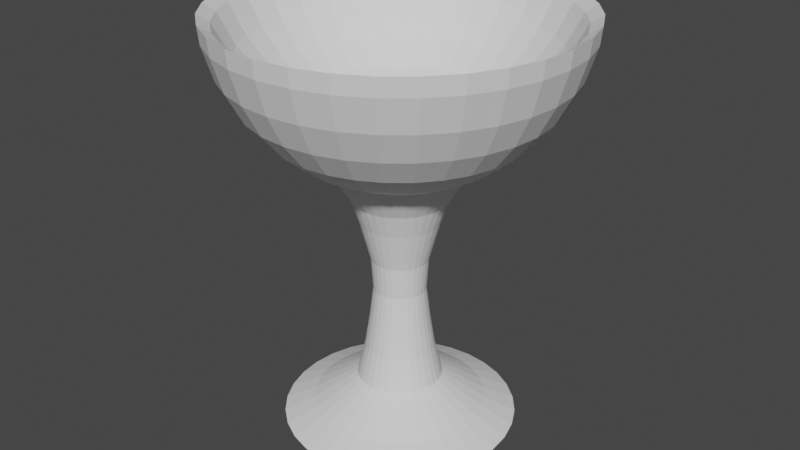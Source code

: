 # Source: brazier.blend  (saved by Blender 3.4.6; exported with 4.5.12 LTS)
import bpy
from mathutils import Matrix  # noqa: F401  (used for matrix-valued properties, if any)

bpy.ops.wm.read_factory_settings(use_empty=True)
scene = bpy.context.scene
scene.name = 'Scene'

# ---- collections
col_collection = bpy.data.collections.new('Collection'); scene.collection.children.link(col_collection)

# ---- world
world_world = bpy.data.worlds.new('World'); scene.world = world_world
world_world.use_nodes = True; world_world.node_tree.nodes.clear()
_N = world_world.node_tree.nodes; _L = world_world.node_tree.links
n0 = _N.new('ShaderNodeOutputWorld'); n0.name = 'World Output'; n0.location = (300, 300)
n1 = _N.new('ShaderNodeBackground'); n1.name = 'Background'; n1.location = (10, 300)
n1.inputs[0].default_value = (0.05088, 0.05088, 0.05088, 1.0)
_L.new(n1.outputs[0], n0.inputs[0])
n0.is_active_output = True
world_world.color = (0.05088, 0.05088, 0.05088)
world_world.use_sun_shadow = False
world_world.sun_shadow_jitter_overblur = 0.0

# ---- meshes
me_sphere = bpy.data.meshes.new('Sphere')
me_sphere.from_pydata([(0.0, 0.9808, -0.1951), (0.0, 0.8315, -0.3093), (0.0, 0.8315, -0.5556), (0.1913, 0.9619, -0.1951), (0.1802, 0.9061, -0.1364), (0.1802, 0.9061, -0.3827), (0.1622, 0.8155, -0.3093), (0.1622, 0.8155, -0.5556), (0.1379, 0.6935, -0.7071), (0.1379, 0.6935, -0.4609), (0.1084, 0.5449, -0.8315), (0.1084, 0.5449, -0.5852), (0.07466, 0.3753, -0.9239), (0.07466, 0.3753, -0.6776), (-0.1396, 0.1396, -2.026), (0.03806, 0.1913, -0.7345), (0.3753, 0.9061, -0.1951), (0.3536, 0.8536, -0.1364), (0.3536, 0.8536, -0.3827), (0.3182, 0.7682, -0.3093), (0.3182, 0.7682, -0.5556), (0.2706, 0.6533, -0.4609), (0.2706, 0.6533, -0.7071), (0.2126, 0.5133, -0.8315), (0.2126, 0.5133, -0.5852), (0.1464, 0.3536, -0.6776), (0.1464, 0.3536, -0.9239), (0.07466, 0.1802, -0.7345), (-0.08197, 0.1227, -1.659), (0.5449, 0.8155, -0.1951), (0.5133, 0.7682, -0.3827), (0.5133, 0.7682, -0.1364), (0.4619, 0.6913, -0.3093), (0.4619, 0.6913, -0.5556), (0.3928, 0.5879, -0.4609), (0.3928, 0.5879, -0.7071), (0.3087, 0.4619, -0.8315), (0.3087, 0.4619, -0.5852), (0.2126, 0.3182, -0.6776), (0.2126, 0.3182, -0.9239), (0.1084, 0.1622, -0.7345), (-0.1043, 0.1043, -1.659), (0.6935, 0.6935, -0.1951), (0.6533, 0.6533, -0.1364), (0.6533, 0.6533, -0.3827), (0.5879, 0.5879, -0.5556), (0.5879, 0.5879, -0.3093), (0.5, 0.5, -0.7071), (0.5, 0.5, -0.4609), (0.3928, 0.3928, -0.5852), (0.3928, 0.3928, -0.8315), (0.2706, 0.2706, -0.9239), (0.2706, 0.2706, -0.6776), (0.1379, 0.1379, -0.7345), (0.1227, 0.08197, -1.659), (0.8155, 0.5449, -0.1951), (0.7682, 0.5133, -0.1364), (0.7682, 0.5133, -0.3827), (0.6913, 0.4619, -0.3093), (0.6913, 0.4619, -0.5556), (0.5879, 0.3928, -0.7071), (0.5879, 0.3928, -0.4609), (0.4619, 0.3087, -0.8315), (0.4619, 0.3087, -0.5852), (0.3182, 0.2126, -0.9239), (0.3182, 0.2126, -0.6776), (0.1043, 0.1043, -1.659), (0.1622, 0.1084, -0.7345), (0.9061, 0.3753, -0.1951), (0.8536, 0.3536, -0.3827), (0.8536, 0.3536, -0.1364), (0.7682, 0.3182, -0.3093), (0.7682, 0.3182, -0.5556), (0.6533, 0.2706, -0.7071), (0.6533, 0.2706, -0.4609), (0.5133, 0.2126, -0.5852), (0.5133, 0.2126, -0.8315), (0.3536, 0.1464, -0.9239), (0.3536, 0.1464, -0.6776), (0.1802, 0.07466, -0.7345), (-0.1475, 2.209e-08, -1.659), (0.9619, 0.1913, -0.1951), (0.9061, 0.1802, -0.3827), (0.9061, 0.1802, -0.1364), (0.8155, 0.1622, -0.3093), (0.8155, 0.1622, -0.5556), (0.6935, 0.1379, -0.4609), (0.6935, 0.1379, -0.7071), (0.5449, 0.1084, -0.8315), (0.5449, 0.1084, -0.5852), (0.3753, 0.07466, -0.6776), (0.3753, 0.07466, -0.9239), (-0.1447, -0.02878, -1.659), (0.1913, 0.03806, -0.7345), (0.9808, -8.941e-08, -0.1951), (0.9239, 4.47e-08, -0.3827), (0.9239, 4.47e-08, -0.1364), (0.8315, -8.941e-08, -0.5556), (0.8315, -8.941e-08, -0.3093), (0.7071, 1.49e-08, -0.7071), (0.7071, 1.49e-08, -0.4609), (0.5556, -5.215e-08, -0.5852), (0.5556, -5.215e-08, -0.8315), (0.3827, -2.235e-08, -0.9239), (0.3827, -2.235e-08, -0.6776), (0.1951, -1.118e-08, -0.7345), (0.08197, 0.1227, -1.659), (0.9619, -0.1913, -0.1951), (0.9061, -0.1802, -0.1364), (0.9061, -0.1802, -0.3827), (0.8155, -0.1622, -0.3093), (0.8155, -0.1622, -0.5556), (0.6935, -0.1379, -0.7071), (0.6935, -0.1379, -0.4609), (0.5449, -0.1084, -0.8315), (0.5449, -0.1084, -0.5852), (0.3753, -0.07466, -0.9239), (0.3753, -0.07466, -0.6776), (0.1913, -0.03806, -0.7345), (-0.1227, -0.08197, -1.659), (0.9061, -0.3753, -0.1951), (0.8536, -0.3536, -0.3827), (0.8536, -0.3536, -0.1364), (0.7682, -0.3182, -0.3093), (0.7682, -0.3182, -0.5556), (0.6533, -0.2706, -0.7071), (0.6533, -0.2706, -0.4609), (0.5133, -0.2126, -0.8315), (0.5133, -0.2126, -0.5852), (0.3536, -0.1464, -0.9239), (0.3536, -0.1464, -0.6776), (-0.1043, -0.1043, -1.659), (0.1802, -0.07466, -0.7345), (0.8155, -0.5449, -0.1951), (0.7682, -0.5133, -0.1364), (0.7682, -0.5133, -0.3827), (0.6913, -0.4619, -0.3093), (0.6913, -0.4619, -0.5556), (0.5879, -0.3928, -0.7071), (0.5879, -0.3928, -0.4609), (0.4619, -0.3087, -0.8315), (0.4619, -0.3087, -0.5852), (0.3182, -0.2126, -0.9239), (0.3182, -0.2126, -0.6776), (4.973e-08, 0.1475, -1.659), (0.1622, -0.1084, -0.7345), (0.6935, -0.6935, -0.1951), (0.6533, -0.6533, -0.3827), (0.6533, -0.6533, -0.1364), (0.5879, -0.5879, -0.5556), (0.5879, -0.5879, -0.3093), (0.5, -0.5, -0.7071), (0.5, -0.5, -0.4609), (0.3928, -0.3928, -0.5852), (0.3928, -0.3928, -0.8315), (0.2706, -0.2706, -0.6776), (0.2706, -0.2706, -0.9239), (-0.02878, 0.1447, -1.659), (0.1379, -0.1379, -0.7345), (0.5449, -0.8155, -0.1951), (0.5133, -0.7682, -0.1364), (0.5133, -0.7682, -0.3827), (0.4619, -0.6913, -0.5556), (0.4619, -0.6913, -0.3093), (0.3928, -0.5879, -0.7071), (0.3928, -0.5879, -0.4609), (0.3087, -0.4619, -0.8315), (0.3087, -0.4619, -0.5852), (0.2126, -0.3182, -0.9239), (0.2126, -0.3182, -0.6776), (0.1084, -0.1622, -0.7345), (-0.1447, 0.02878, -1.659), (0.3753, -0.9061, -0.1951), (0.3536, -0.8536, -0.1364), (0.3536, -0.8536, -0.3827), (0.3182, -0.7682, -0.5556), (0.3182, -0.7682, -0.3093), (0.2706, -0.6533, -0.4609), (0.2706, -0.6533, -0.7071), (0.2126, -0.5133, -0.8315), (0.2126, -0.5133, -0.5852), (0.1464, -0.3536, -0.9239), (0.1464, -0.3536, -0.6776), (0.07466, -0.1802, -0.7345), (0.1447, 0.02878, -1.659), (0.1913, -0.9619, -0.1951), (0.1802, -0.9061, -0.1364), (0.1802, -0.9061, -0.3827), (0.1622, -0.8155, -0.5556), (0.1622, -0.8155, -0.3093), (0.1379, -0.6935, -0.4609), (0.1379, -0.6935, -0.7071), (0.1084, -0.5449, -0.5852), (0.1084, -0.5449, -0.8315), (0.07466, -0.3753, -0.6776), (0.07466, -0.3753, -0.9239), (0.03806, -0.1913, -0.7345), (0.1363, 0.05646, -1.659), (-1.341e-07, -0.9808, -0.1951), (2.98e-08, -0.9239, -0.1364), (2.98e-08, -0.9239, -0.3827), (-1.043e-07, -0.8315, -0.5556), (-1.043e-07, -0.8315, -0.3093), (-1.49e-08, -0.7071, -0.7071), (-1.49e-08, -0.7071, -0.4609), (-9.686e-08, -0.5556, -0.8315), (-9.686e-08, -0.5556, -0.5852), (-5.215e-08, -0.3827, -0.9239), (-5.215e-08, -0.3827, -0.6776), (-0.1363, 0.05646, -1.659), (-7.451e-09, -0.1951, -0.7345), (-0.1913, -0.9619, -0.1951), (-0.1802, -0.9061, -0.3827), (-0.1802, -0.9061, -0.1364), (-0.1622, -0.8155, -0.5556), (-0.1622, -0.8155, -0.3093), (-0.1379, -0.6935, -0.7071), (-0.1379, -0.6935, -0.4609), (-0.1084, -0.5449, -0.8315), (-0.1084, -0.5449, -0.5852), (-0.07466, -0.3753, -0.9239), (-0.07466, -0.3753, -0.6776), (0.1363, -0.05646, -1.659), (-0.03806, -0.1913, -0.7345), (-0.3753, -0.9061, -0.1951), (-0.3536, -0.8536, -0.3827), (-0.3536, -0.8536, -0.1364), (-0.3182, -0.7682, -0.5556), (-0.3182, -0.7682, -0.3093), (-0.2706, -0.6533, -0.7071), (-0.2706, -0.6533, -0.4609), (-0.2126, -0.5133, -0.5852), (-0.2126, -0.5133, -0.8315), (-0.1464, -0.3536, -0.6776), (-0.1464, -0.3536, -0.9239), (0.1447, -0.02878, -1.659), (-0.07466, -0.1802, -0.7345), (-0.5449, -0.8155, -0.1951), (-0.5133, -0.7682, -0.3827), (-0.5133, -0.7682, -0.1364), (-0.4619, -0.6913, -0.5556), (-0.4619, -0.6913, -0.3093), (-0.3928, -0.5879, -0.7071), (-0.3928, -0.5879, -0.4609), (-0.3087, -0.4619, -0.8315), (-0.3087, -0.4619, -0.5852), (-0.2126, -0.3182, -0.9239), (-0.2126, -0.3182, -0.6776), (3.774e-09, -0.1475, -1.659), (-0.1084, -0.1622, -0.7345), (-0.6935, -0.6935, -0.1951), (-0.6533, -0.6533, -0.3827), (-0.6533, -0.6533, -0.1364), (-0.5879, -0.5879, -0.5556), (-0.5879, -0.5879, -0.3093), (-0.5, -0.5, -0.7071), (-0.5, -0.5, -0.4609), (-0.3928, -0.3928, -0.5852), (-0.3928, -0.3928, -0.8315), (-0.2706, -0.2706, -0.6776), (-0.2706, -0.2706, -0.9239), (-0.1379, -0.1379, -0.7345), (0.02878, -0.1447, -1.659), (0.0, 0.0, -0.7538), (-0.08197, -0.1227, -1.659), (-0.8155, -0.5449, -0.1951), (-0.7682, -0.5133, -0.3827), (-0.7682, -0.5133, -0.1364), (-0.6913, -0.4619, -0.5556), (-0.6913, -0.4619, -0.3093), (-0.5879, -0.3928, -0.4609), (-0.5879, -0.3928, -0.7071), (-0.4619, -0.3087, -0.8315), (-0.4619, -0.3087, -0.5852), (-0.3182, -0.2126, -0.9239), (-0.3182, -0.2126, -0.6776), (-0.05646, -0.1363, -1.659), (-0.1622, -0.1084, -0.7345), (-0.9061, -0.3753, -0.1951), (-0.8536, -0.3536, -0.3827), (-0.8536, -0.3536, -0.1364), (-0.7682, -0.3182, -0.5556), (-0.7682, -0.3182, -0.3093), (-0.6533, -0.2706, -0.7071), (-0.6533, -0.2706, -0.4609), (-0.5133, -0.2126, -0.5852), (-0.5133, -0.2126, -0.8315), (-0.3536, -0.1464, -0.6776), (-0.3536, -0.1464, -0.9239), (-0.1802, -0.07466, -0.7345), (0.05646, -0.1363, -1.659), (-0.9619, -0.1913, -0.1951), (-0.9061, -0.1802, -0.1364), (-0.9061, -0.1802, -0.3827), (-0.8155, -0.1622, -0.3093), (-0.8155, -0.1622, -0.5556), (-0.6935, -0.1379, -0.4609), (-0.6935, -0.1379, -0.7071), (-0.5449, -0.1084, -0.8315), (-0.5449, -0.1084, -0.5852), (-0.3753, -0.07466, -0.9239), (-0.3753, -0.07466, -0.6776), (-0.02878, -0.1447, -1.659), (-0.1913, -0.03806, -0.7345), (-0.9808, 2.682e-07, -0.1951), (-0.9239, 1.49e-08, -0.3827), (-0.9239, 1.49e-08, -0.1364), (-0.8315, 1.639e-07, -0.5556), (-0.8315, 1.639e-07, -0.3093), (-0.7071, 2.98e-08, -0.4609), (-0.7071, 2.98e-08, -0.7071), (-0.5556, 1.49e-07, -0.8315), (-0.5556, 1.49e-07, -0.5852), (-0.3827, 5.215e-08, -0.6776), (-0.3827, 5.215e-08, -0.9239), (-0.1951, 1.863e-08, -0.7345), (-0.1363, -0.05646, -1.659), (-0.9619, 0.1913, -0.1951), (-0.9061, 0.1802, -0.1364), (-0.9061, 0.1802, -0.3827), (-0.8155, 0.1622, -0.3093), (-0.8155, 0.1622, -0.5556), (-0.6935, 0.1379, -0.4609), (-0.6935, 0.1379, -0.7071), (-0.5449, 0.1084, -0.8315), (-0.5449, 0.1084, -0.5852), (-0.3753, 0.07466, -0.9239), (-0.3753, 0.07466, -0.6776), (0.1475, -6.636e-09, -1.659), (-0.1913, 0.03806, -0.7345), (-0.9061, 0.3753, -0.1951), (-0.8536, 0.3536, -0.1364), (-0.8536, 0.3536, -0.3827), (-0.7682, 0.3182, -0.5556), (-0.7682, 0.3182, -0.3093), (-0.6533, 0.2706, -0.7071), (-0.6533, 0.2706, -0.4609), (-0.5133, 0.2126, -0.8315), (-0.5133, 0.2126, -0.5852), (-0.3536, 0.1464, -0.9239), (-0.3536, 0.1464, -0.6776), (0.1043, -0.1043, -1.659), (-0.1802, 0.07466, -0.7345), (-0.8155, 0.5449, -0.1951), (-0.7682, 0.5133, -0.3827), (-0.7682, 0.5133, -0.1364), (-0.6913, 0.4619, -0.5556), (-0.6913, 0.4619, -0.3093), (-0.5879, 0.3928, -0.4609), (-0.5879, 0.3928, -0.7071), (-0.4619, 0.3087, -0.8315), (-0.4619, 0.3087, -0.5852), (-0.3182, 0.2126, -0.6776), (-0.3182, 0.2126, -0.9239), (0.1227, -0.08197, -1.659), (-0.1622, 0.1084, -0.7345), (-0.6935, 0.6935, -0.1951), (-0.6533, 0.6533, -0.3827), (-0.6533, 0.6533, -0.1364), (-0.5879, 0.5879, -0.5556), (-0.5879, 0.5879, -0.3093), (-0.5, 0.5, -0.7071), (-0.5, 0.5, -0.4609), (-0.3928, 0.3928, -0.8315), (-0.3928, 0.3928, -0.5852), (-0.2706, 0.2706, -0.6776), (-0.2706, 0.2706, -0.9239), (-0.1379, 0.1379, -0.7345), (0.05646, 0.1363, -1.659), (-0.5449, 0.8155, -0.1951), (-0.5133, 0.7682, -0.1364), (-0.5133, 0.7682, -0.3827), (-0.4619, 0.6913, -0.3093), (-0.4619, 0.6913, -0.5556), (-0.3928, 0.5879, -0.4609), (-0.3928, 0.5879, -0.7071), (-0.3087, 0.4619, -0.8315), (-0.3087, 0.4619, -0.5852), (-0.2126, 0.3182, -0.6776), (-0.2126, 0.3182, -0.9239), (-0.1084, 0.1622, -0.7345), (0.02878, 0.1447, -1.659), (-0.3753, 0.9061, -0.1951), (-0.3536, 0.8536, -0.1364), (-0.3536, 0.8536, -0.3827), (-0.3182, 0.7682, -0.5556), (-0.3182, 0.7682, -0.3093), (-0.2706, 0.6533, -0.7071), (-0.2706, 0.6533, -0.4609), (-0.2126, 0.5133, -0.8315), (-0.2126, 0.5133, -0.5852), (-0.1464, 0.3536, -0.6776), (-0.1464, 0.3536, -0.9239), (-0.05646, 0.1363, -1.659), (-0.07466, 0.1802, -0.7345), (-0.1913, 0.9619, -0.1951), (-0.1802, 0.9061, -0.3827), (-0.1802, 0.9061, -0.1364), (-0.1622, 0.8155, -0.3093), (-0.1622, 0.8155, -0.5556), (-0.1379, 0.6935, -0.4609), (-0.1379, 0.6935, -0.7071), (-0.1084, 0.5449, -0.5852), (-0.1084, 0.5449, -0.8315), (-0.07466, 0.3753, -0.9239), (-0.07466, 0.3753, -0.6776), (-0.1227, 0.08197, -1.659), (-0.03806, 0.1913, -0.7345), (5.96e-08, 0.9239, -0.1364), (5.96e-08, 0.9239, -0.3827), (8.941e-08, 0.7071, -0.4609), (8.941e-08, 0.7071, -0.7071), (2.161e-07, 0.5556, -0.8315), (2.161e-07, 0.5556, -0.5852), (6.706e-08, 0.3827, -0.6776), (6.706e-08, 0.3827, -0.9239), (1.49e-08, 0.1951, -0.7345), (0.08197, -0.1227, -1.659), (3.651e-08, 0.9906, -0.09572), (0.0, 0.9906, -0.09572), (0.1933, 0.9715, -0.09572), (0.1933, 0.9715, -0.09572), (0.3791, 0.9152, -0.09572), (0.3791, 0.9152, -0.09572), (0.5503, 0.8236, -0.09572), (0.5503, 0.8236, -0.09572), (0.7004, 0.7004, -0.09572), (0.7004, 0.7004, -0.09572), (0.8236, 0.5503, -0.09572), (0.8236, 0.5503, -0.09572), (0.9152, 0.3791, -0.09572), (0.9152, 0.3791, -0.09572), (0.9715, 0.1933, -0.09572), (0.9715, 0.1933, -0.09572), (0.9906, 2.322e-09, -0.09572), (0.9906, -1.274e-07, -0.09572), (0.9715, -0.1933, -0.09572), (0.9715, -0.1933, -0.09572), (0.9152, -0.3791, -0.09572), (0.9152, -0.3791, -0.09572), (0.8236, -0.5503, -0.09572), (0.8236, -0.5503, -0.09572), (0.7004, -0.7004, -0.09572), (0.7004, -0.7004, -0.09572), (0.5503, -0.8236, -0.09572), (0.5503, -0.8236, -0.09572), (0.3791, -0.9152, -0.09572), (0.3791, -0.9152, -0.09572), (0.1933, -0.9715, -0.09572), (0.1933, -0.9715, -0.09572), (-2.607e-08, -0.9906, -0.09572), (-2.328e-07, -0.9906, -0.09572), (-0.1933, -0.9715, -0.09572), (-0.1933, -0.9715, -0.09572), (-0.3791, -0.9152, -0.09572), (-0.3791, -0.9152, -0.09572), (-0.5503, -0.8236, -0.09572), (-0.5503, -0.8236, -0.09572), (-0.7004, -0.7004, -0.09572), (-0.7004, -0.7004, -0.09572), (-0.8236, -0.5503, -0.09572), (-0.8236, -0.5503, -0.09572), (-0.9152, -0.3791, -0.09572), (-0.9152, -0.3791, -0.09572), (-0.9715, -0.1933, -0.09572), (-0.9715, -0.1933, -0.09572), (-0.9906, 8.67e-08, -0.09572), (-0.9906, 3.593e-07, -0.09572), (-0.9715, 0.1933, -0.09572), (-0.9715, 0.1933, -0.09572), (-0.9152, 0.3791, -0.09572), (-0.9152, 0.3791, -0.09572), (-0.8236, 0.5503, -0.09572), (-0.8236, 0.5503, -0.09572), (-0.7004, 0.7004, -0.09572), (-0.7004, 0.7004, -0.09572), (-0.5503, 0.8236, -0.09572), (-0.5503, 0.8236, -0.09572), (-0.3791, 0.9152, -0.09572), (-0.3791, 0.9152, -0.09572), (-0.1933, 0.9715, -0.09572), (-0.1933, 0.9715, -0.09572), (0.0962, 0.4836, -2.371), (0.13, 0.6535, -2.451), (0.1887, 0.4556, -2.371), (0.255, 0.6156, -2.451), (0.274, 0.41, -2.371), (0.3702, 0.554, -2.451), (0.3487, 0.3487, -2.371), (0.4711, 0.4711, -2.451), (0.41, 0.274, -2.371), (0.554, 0.3702, -2.451), (0.4556, 0.1887, -2.371), (0.6156, 0.255, -2.451), (0.4836, 0.0962, -2.371), (0.6535, 0.13, -2.451), (0.4931, -2.927e-08, -2.371), (0.6663, -3.087e-08, -2.451), (0.4836, -0.0962, -2.371), (0.6535, -0.13, -2.451), (0.4556, -0.1887, -2.371), (0.6156, -0.255, -2.451), (0.41, -0.274, -2.371), (0.554, -0.3702, -2.451), (0.3487, -0.3487, -2.371), (0.4711, -0.4711, -2.451), (0.274, -0.41, -2.371), (0.3702, -0.554, -2.451), (0.1887, -0.4556, -2.371), (0.255, -0.6156, -2.451), (0.0962, -0.4836, -2.371), (0.13, -0.6535, -2.451), (-7.894e-08, -0.4931, -2.371), (-1.355e-07, -0.6663, -2.451), (-0.0962, -0.4836, -2.371), (-0.13, -0.6535, -2.451), (-0.1887, -0.4556, -2.371), (-0.255, -0.6156, -2.451), (-0.274, -0.41, -2.371), (-0.3702, -0.554, -2.451), (-0.3487, -0.3487, -2.371), (-0.4711, -0.4711, -2.451), (-1.1e-07, 7.298e-09, -2.47), (-0.41, -0.274, -2.371), (-0.554, -0.3702, -2.451), (-0.4556, -0.1887, -2.371), (-0.6156, -0.255, -2.451), (-0.4836, -0.0962, -2.371), (-0.6535, -0.13, -2.451), (-0.4931, 6.673e-08, -2.371), (-0.6663, 7.091e-08, -2.451), (-0.4836, 0.0962, -2.371), (-0.6535, 0.13, -2.451), (-0.4556, 0.1887, -2.371), (-0.6156, 0.255, -2.451), (-0.41, 0.274, -2.371), (-0.554, 0.3702, -2.451), (-0.3487, 0.3487, -2.371), (-0.4711, 0.4711, -2.451), (-0.274, 0.41, -2.371), (-0.3702, 0.554, -2.451), (-0.1887, 0.4556, -2.371), (-0.255, 0.6156, -2.451), (-0.0962, 0.4836, -2.371), (-0.13, 0.6535, -2.451), (7.467e-08, 0.4931, -2.371), (-5.915e-08, 0.6663, -2.451), (0.1396, 0.1396, -2.026), (-0.1936, -0.03851, -2.026), (0.1097, 0.1641, -2.026), (-0.1396, -0.1396, -2.026), (-0.03851, 0.1936, -2.026), (0.1823, 0.07553, -2.026), (0.1936, -0.03851, -2.026), (0.03851, -0.1936, -2.026), (-0.07553, -0.1823, -2.026), (0.07553, -0.1823, -2.026), (-0.1823, -0.07553, -2.026), (0.1641, -0.1097, -2.026), (0.03851, 0.1936, -2.026), (-0.07553, 0.1823, -2.026), (0.1097, -0.1641, -2.026), (-0.1641, 0.1097, -2.026), (0.07553, 0.1823, -2.026), (0.1396, -0.1396, -2.026), (0.1974, -8.393e-09, -2.026), (-0.03851, -0.1936, -2.026), (-0.1097, -0.1641, -2.026), (-9.373e-09, -0.1974, -2.026), (0.1823, -0.07553, -2.026), (-0.1823, 0.07553, -2.026), (0.1936, 0.03851, -2.026), (-0.1936, 0.03851, -2.026), (5.211e-08, 0.1974, -2.026), (-0.1641, -0.1097, -2.026), (-0.1974, 3.003e-08, -2.026), (0.1641, 0.1097, -2.026), (-0.1097, 0.1641, -2.026), (-0.1237, 0.1851, -1.244), (0.1851, 0.1237, -1.244), (-0.2226, 3.275e-08, -1.244), (-0.1851, -0.1237, -1.244), (5.456e-08, 0.2226, -1.244), (-0.2183, 0.04343, -1.244), (0.2183, 0.04343, -1.244), (-0.2057, 0.08519, -1.244), (0.2057, -0.08519, -1.244), (-1.478e-08, -0.2226, -1.244), (-0.1237, -0.1851, -1.244), (-0.04343, -0.2183, -1.244), (0.2226, -1.059e-08, -1.244), (0.1574, -0.1574, -1.244), (0.08519, 0.2057, -1.244), (-0.1851, 0.1237, -1.244), (0.1237, -0.1851, -1.244), (-0.08519, 0.2057, -1.244), (0.04343, 0.2183, -1.244), (0.1851, -0.1237, -1.244), (-0.2057, -0.08519, -1.244), (0.08519, -0.2057, -1.244), (-0.08519, -0.2057, -1.244), (0.04343, -0.2183, -1.244), (0.2183, -0.04343, -1.244), (0.2057, 0.08519, -1.244), (-0.04343, 0.2183, -1.244), (-0.1574, -0.1574, -1.244), (0.1237, 0.1851, -1.244), (-0.2183, -0.04343, -1.244), (0.1574, 0.1574, -1.244), (-0.1574, 0.1574, -1.244), (-0.1199, 0.1199, -1.843), (0.1199, 0.1199, -1.843), (-0.1664, -0.03309, -1.843), (0.09423, 0.141, -1.843), (-0.1199, -0.1199, -1.843), (-0.03309, 0.1664, -1.843), (0.1567, 0.06491, -1.843), (0.1664, -0.03309, -1.843), (0.03309, -0.1664, -1.843), (-0.06491, -0.1567, -1.843), (0.06491, -0.1567, -1.843), (-0.1567, -0.06491, -1.843), (0.141, -0.09423, -1.843), (0.03309, 0.1664, -1.843), (-0.06491, 0.1567, -1.843), (0.09423, -0.141, -1.843), (-0.141, 0.09423, -1.843), (0.06491, 0.1567, -1.843), (0.1199, -0.1199, -1.843), (0.1696, -6.844e-09, -1.843), (-0.03309, -0.1664, -1.843), (-0.09423, -0.141, -1.843), (-1.487e-09, -0.1696, -1.843), (0.1567, -0.06491, -1.843), (-0.1567, 0.06491, -1.843), (0.1664, 0.03309, -1.843), (-0.1664, 0.03309, -1.843), (5.135e-08, 0.1696, -1.843), (-0.141, -0.09423, -1.843), (-0.1696, 2.618e-08, -1.843), (0.141, 0.09423, -1.843), (-0.09423, 0.141, -1.843), (-0.08928, 0.1336, -1.475), (0.1336, 0.08928, -1.475), (-0.1607, 2.48e-08, -1.475), (-0.1336, -0.08928, -1.475), (5.131e-08, 0.1607, -1.475), (-0.1576, 0.03135, -1.475), (0.1576, 0.03135, -1.475), (-0.1485, 0.0615, -1.475), (0.1485, -0.0615, -1.475), (1.245e-09, -0.1607, -1.475), (-0.08928, -0.1336, -1.475), (-0.03135, -0.1576, -1.475), (0.1607, -6.489e-09, -1.475), (0.1136, -0.1136, -1.475), (0.0615, 0.1485, -1.475), (-0.1336, 0.08928, -1.475), (0.08928, -0.1336, -1.475), (-0.0615, 0.1485, -1.475), (0.03135, 0.1576, -1.475), (0.1336, -0.08928, -1.475), (-0.1485, -0.0615, -1.475), (0.0615, -0.1485, -1.475), (-0.0615, -0.1485, -1.475), (0.03135, -0.1576, -1.475), (0.1576, -0.03135, -1.475), (0.1485, 0.0615, -1.475), (-0.03135, 0.1576, -1.475), (-0.1136, -0.1136, -1.475), (0.08928, 0.1336, -1.475), (-0.1576, -0.03135, -1.475), (0.1136, 0.1136, -1.475), (-0.1136, 0.1136, -1.475), (0.1344, -0.2012, -2.21), (-0.2012, 0.1344, -2.21), (0.09259, 0.2235, -2.21), (0.1711, -0.1711, -2.21), (0.242, -1.107e-08, -2.21), (-0.0472, -0.2373, -2.21), (-0.1344, -0.2012, -2.21), (-2.215e-08, -0.242, -2.21), (0.2235, -0.09259, -2.21), (-0.2235, 0.09259, -2.21), (0.2373, 0.0472, -2.21), (-0.2373, 0.0472, -2.21), (5.322e-08, 0.242, -2.21), (-0.2012, -0.1344, -2.21), (-0.242, 3.604e-08, -2.21), (0.2012, 0.1344, -2.21), (-0.1344, 0.2012, -2.21), (-0.1711, 0.1711, -2.21), (0.1711, 0.1711, -2.21), (-0.2373, -0.0472, -2.21), (0.1344, 0.2012, -2.21), (-0.1711, -0.1711, -2.21), (-0.0472, 0.2373, -2.21), (0.2235, 0.09259, -2.21), (0.2373, -0.0472, -2.21), (0.0472, -0.2373, -2.21), (-0.09259, -0.2235, -2.21), (0.09259, -0.2235, -2.21), (-0.2235, -0.09259, -2.21), (0.2012, -0.1344, -2.21), (0.0472, 0.2373, -2.21), (-0.09259, 0.2235, -2.21), (-0.1034, 0.2497, -1.108), (0.05273, 0.2651, -1.108), (0.2247, -0.1502, -1.108), (-0.2497, -0.1034, -1.108), (0.1034, -0.2497, -1.108), (-0.1034, -0.2497, -1.108), (0.05273, -0.2651, -1.108), (0.2651, -0.05273, -1.108), (0.2497, 0.1034, -1.108), (-0.05273, 0.2651, -1.108), (-0.1911, -0.1911, -1.108), (0.1502, 0.2247, -1.108), (-0.2651, -0.05273, -1.108), (0.1911, 0.1911, -1.108), (-0.1911, 0.1911, -1.108), (-0.1502, 0.2247, -1.108), (0.2247, 0.1502, -1.108), (-0.2703, 3.702e-08, -1.108), (-0.2247, -0.1502, -1.108), (5.779e-08, 0.2703, -1.108), (-0.2651, 0.05273, -1.108), (0.2651, 0.05273, -1.108), (-0.2497, 0.1034, -1.108), (0.2497, -0.1034, -1.108), (-2.64e-08, -0.2703, -1.108), (-0.1502, -0.2247, -1.108), (-0.05273, -0.2651, -1.108), (0.2703, -1.56e-08, -1.108), (0.1911, -0.1911, -1.108), (0.1034, 0.2497, -1.108), (-0.2247, 0.1502, -1.108), (0.1502, -0.2247, -1.108)], [], [(642, 659, 393, 28), (658, 663, 290, 417), (421, 3, 0, 419, 418, 420), (409, 0, 3, 5), (2, 409, 5, 7), (411, 2, 7, 8), (412, 411, 8, 10), (415, 412, 10, 12), (12, 10, 23, 26), (645, 662, 316, 119), (657, 673, 41, 406), (423, 16, 3, 421, 422), (5, 3, 16, 18), (7, 5, 18, 20), (8, 7, 20, 22), (10, 8, 22, 23), (18, 16, 29, 30), (20, 18, 30, 33), (22, 20, 33, 35), (23, 22, 35, 36), (26, 23, 36, 39), (655, 658, 417, 341), (646, 660, 381, 144), (425, 29, 16, 423, 424), (39, 36, 50, 51), (643, 667, 197, 54), (649, 657, 406, 209), (427, 42, 29, 425, 426), (30, 29, 42, 44), (33, 30, 44, 45), (35, 33, 45, 47), (36, 35, 47, 50), (45, 44, 57, 59), (47, 45, 59, 60), (50, 47, 60, 62), (51, 50, 62, 64), (659, 668, 157, 393), (656, 670, 106, 368), (428, 55, 42, 427, 429), (44, 42, 55, 57), (653, 664, 276, 302), (660, 656, 368, 381), (430, 68, 55, 428, 431), (57, 55, 68, 69), (59, 57, 69, 72), (60, 59, 72, 73), (62, 60, 73, 76), (64, 62, 76, 77), (72, 69, 82, 85), (73, 72, 85, 87), (76, 73, 87, 88), (77, 76, 88, 91), (652, 669, 131, 264), (654, 666, 235, 328), (432, 81, 68, 430, 433), (69, 68, 81, 82), (650, 661, 354, 222), (661, 655, 341, 354), (435, 94, 81, 432, 434), (82, 81, 94, 95), (85, 82, 95, 97), (87, 85, 97, 99), (88, 87, 99, 102), (91, 88, 102, 103), (99, 97, 111, 112), (102, 99, 112, 114), (103, 102, 114, 116), (648, 654, 328, 184), (662, 671, 92, 316), (437, 436, 107, 94, 435), (95, 94, 107, 109), (97, 95, 109, 111), (651, 653, 302, 248), (439, 438, 120, 107, 436), (109, 107, 120, 121), (111, 109, 121, 124), (112, 111, 124, 125), (114, 112, 125, 127), (116, 114, 127, 129), (663, 665, 262, 290), (127, 125, 138, 140), (129, 127, 140, 142), (664, 652, 264, 276), (665, 651, 248, 262), (441, 440, 133, 120, 438), (121, 120, 133, 135), (124, 121, 135, 137), (125, 124, 137, 138), (443, 442, 146, 133, 440), (135, 133, 146, 147), (137, 135, 147, 149), (138, 137, 149, 151), (140, 138, 151, 154), (142, 140, 154, 156), (666, 650, 222, 235), (647, 649, 209, 171), (154, 151, 164, 166), (156, 154, 166, 168), (667, 648, 184, 197), (644, 647, 171, 80), (444, 159, 146, 442, 445), (147, 146, 159, 161), (149, 147, 161, 162), (151, 149, 162, 164), (161, 159, 172, 174), (162, 161, 174, 175), (164, 162, 175, 178), (166, 164, 178, 179), (168, 166, 179, 181), (668, 646, 144, 157), (669, 645, 119, 131), (446, 172, 159, 444, 447), (181, 179, 193, 195), (670, 672, 66, 106), (671, 644, 80, 92), (448, 185, 172, 446, 449), (174, 172, 185, 187), (175, 174, 187, 188), (178, 175, 188, 191), (179, 178, 191, 193), (187, 185, 198, 200), (188, 187, 200, 201), (191, 188, 201, 203), (193, 191, 203, 205), (195, 193, 205, 207), (672, 643, 54, 66), (673, 642, 28, 41), (451, 198, 185, 448, 450), (207, 205, 218, 220), (690, 705, 541, 539), (674, 701, 508, 506), (453, 452, 211, 198, 451), (200, 198, 211, 212), (201, 200, 212, 214), (203, 201, 214, 216), (205, 203, 216, 218), (214, 212, 225, 227), (216, 214, 227, 229), (218, 216, 229, 232), (220, 218, 232, 234), (687, 702, 525, 523), (675, 691, 537, 535), (455, 454, 224, 211, 452), (212, 211, 224, 225), (677, 674, 506, 504), (686, 704, 482, 545), (457, 456, 237, 224, 454), (225, 224, 237, 238), (227, 225, 238, 240), (229, 227, 240, 242), (232, 229, 242, 244), (234, 232, 244, 246), (242, 240, 253, 255), (244, 242, 255, 258), (246, 244, 258, 260), (689, 697, 492, 490), (683, 675, 535, 533), (459, 458, 250, 237, 456), (238, 237, 250, 251), (240, 238, 251, 253), (705, 696, 543, 541), (460, 265, 250, 458, 461), (251, 250, 265, 266), (253, 251, 266, 268), (255, 253, 268, 271), (258, 255, 271, 272), (260, 258, 272, 274), (676, 694, 486, 484), (271, 268, 281, 283), (272, 271, 283, 286), (274, 272, 286, 288), (679, 700, 516, 514), (704, 676, 484, 482), (462, 278, 265, 460, 463), (266, 265, 278, 279), (268, 266, 279, 281), (680, 695, 520, 518), (464, 291, 278, 462, 465), (279, 278, 291, 293), (281, 279, 293, 295), (283, 281, 295, 297), (286, 283, 297, 298), (288, 286, 298, 300), (678, 698, 498, 496), (298, 297, 310, 311), (300, 298, 311, 314), (682, 703, 502, 500), (703, 677, 504, 502), (304, 291, 464, 466, 467), (293, 291, 304, 305), (295, 293, 305, 307), (297, 295, 307, 310), (469, 317, 304, 467, 468), (305, 304, 317, 319), (307, 305, 319, 321), (310, 307, 321, 323), (311, 310, 323, 324), (314, 311, 324, 326), (684, 678, 496, 494), (702, 693, 527, 525), (324, 323, 335, 337), (326, 324, 337, 339), (681, 679, 514, 512), (701, 699, 510, 508), (471, 330, 317, 469, 470), (319, 317, 330, 332), (321, 319, 332, 333), (323, 321, 333, 335), (332, 330, 343, 344), (333, 332, 344, 346), (335, 333, 346, 349), (337, 335, 349, 350), (339, 337, 350, 353), (700, 680, 518, 516), (699, 681, 512, 510), (473, 343, 330, 471, 472), (353, 350, 363, 366), (698, 682, 500, 498), (685, 683, 533, 531), (475, 356, 343, 473, 474), (344, 343, 356, 357), (346, 344, 357, 359), (349, 346, 359, 361), (350, 349, 361, 363), (359, 357, 371, 373), (361, 359, 373, 375), (363, 361, 375, 376), (366, 363, 376, 379), (697, 684, 494, 492), (688, 685, 531, 529), (476, 369, 356, 475, 477), (357, 356, 369, 371), (696, 686, 545, 543), (695, 687, 523, 520), (478, 382, 369, 476, 479), (371, 369, 382, 384), (373, 371, 384, 385), (375, 373, 385, 387), (376, 375, 387, 389), (379, 376, 389, 392), (385, 384, 396, 399), (387, 385, 399, 401), (389, 387, 401, 403), (392, 389, 403, 404), (694, 692, 488, 486), (693, 688, 529, 527), (480, 395, 382, 478, 481), (384, 382, 395, 396), (692, 689, 490, 488), (691, 690, 539, 537), (0, 395, 480, 419), (396, 395, 0, 409), (399, 396, 409, 2), (401, 399, 2, 411), (403, 401, 411, 412), (404, 403, 412, 415), (408, 4, 420, 418), (408, 1, 6, 4), (410, 9, 6, 1), (413, 11, 9, 410), (414, 13, 11, 413), (416, 15, 13, 414), (263, 15, 416), (263, 27, 15), (420, 4, 17, 422, 421), (4, 6, 19, 17), (6, 9, 21, 19), (9, 11, 24, 21), (13, 25, 24, 11), (15, 27, 25, 13), (19, 21, 34, 32), (21, 24, 37, 34), (25, 38, 37, 24), (27, 40, 38, 25), (263, 40, 27), (422, 17, 31, 424, 423), (17, 19, 32, 31), (263, 53, 40), (424, 31, 43, 426, 425), (31, 32, 46, 43), (32, 34, 48, 46), (34, 37, 49, 48), (38, 52, 49, 37), (40, 53, 52, 38), (48, 49, 63, 61), (52, 65, 63, 49), (53, 67, 65, 52), (263, 67, 53), (426, 43, 56, 429, 427), (56, 43, 46, 58), (46, 48, 61, 58), (429, 56, 70, 431, 428), (70, 56, 58, 71), (71, 58, 61, 74), (61, 63, 75, 74), (65, 78, 75, 63), (67, 79, 78, 65), (263, 79, 67), (74, 75, 89, 86), (78, 90, 89, 75), (79, 93, 90, 78), (263, 93, 79), (431, 70, 83, 433, 430), (83, 70, 71, 84), (84, 71, 74, 86), (433, 83, 96, 434, 432), (96, 83, 84, 98), (98, 84, 86, 100), (86, 89, 101, 100), (90, 104, 101, 89), (93, 105, 104, 90), (263, 105, 93), (104, 117, 115, 101), (105, 118, 117, 104), (263, 118, 105), (434, 96, 108, 437, 435), (108, 96, 98, 110), (98, 100, 113, 110), (101, 115, 113, 100), (108, 110, 123, 122), (110, 113, 126, 123), (115, 128, 126, 113), (117, 130, 128, 115), (118, 132, 130, 117), (263, 132, 118), (108, 122, 439, 436, 437), (132, 145, 143, 130), (263, 145, 132), (122, 134, 441, 438, 439), (122, 123, 136, 134), (123, 126, 139, 136), (128, 141, 139, 126), (130, 143, 141, 128), (134, 136, 150, 148), (139, 152, 150, 136), (141, 153, 152, 139), (143, 155, 153, 141), (145, 158, 155, 143), (263, 158, 145), (134, 148, 443, 440, 441), (158, 170, 169, 155), (263, 170, 158), (442, 443, 148, 160, 445), (160, 148, 150, 163), (152, 165, 163, 150), (153, 167, 165, 152), (155, 169, 167, 153), (176, 163, 165, 177), (167, 180, 177, 165), (169, 182, 180, 167), (170, 183, 182, 169), (263, 183, 170), (444, 445, 160, 173, 447), (173, 160, 163, 176), (263, 196, 183), (446, 447, 173, 186, 449), (186, 173, 176, 189), (189, 176, 177, 190), (180, 192, 190, 177), (182, 194, 192, 180), (183, 196, 194, 182), (202, 189, 190, 204), (192, 206, 204, 190), (194, 208, 206, 192), (196, 210, 208, 194), (263, 210, 196), (448, 449, 186, 199, 450), (199, 186, 189, 202), (263, 223, 210), (450, 199, 213, 453, 451), (213, 199, 202, 215), (202, 204, 217, 215), (206, 219, 217, 204), (208, 221, 219, 206), (210, 223, 221, 208), (230, 217, 219, 231), (221, 233, 231, 219), (223, 236, 233, 221), (263, 236, 223), (452, 453, 213, 226, 455), (213, 215, 228, 226), (215, 217, 230, 228), (454, 455, 226, 239, 457), (226, 228, 241, 239), (228, 230, 243, 241), (243, 230, 231, 245), (233, 247, 245, 231), (236, 249, 247, 233), (263, 249, 236), (247, 259, 257, 245), (249, 261, 259, 247), (263, 261, 249), (456, 457, 239, 252, 459), (239, 241, 254, 252), (254, 241, 243, 256), (256, 243, 245, 257), (458, 459, 252, 267, 461), (252, 254, 269, 267), (269, 254, 256, 270), (270, 256, 257, 273), (259, 275, 273, 257), (261, 277, 275, 259), (263, 277, 261), (275, 287, 285, 273), (277, 289, 287, 275), (263, 289, 277), (460, 461, 267, 280, 463), (267, 269, 282, 280), (269, 270, 284, 282), (284, 270, 273, 285), (280, 282, 294, 292), (282, 284, 296, 294), (296, 284, 285, 299), (287, 301, 299, 285), (289, 303, 301, 287), (263, 303, 289), (462, 463, 280, 292, 465), (303, 315, 313, 301), (263, 315, 303), (464, 465, 292, 306, 466), (292, 294, 308, 306), (294, 296, 309, 308), (309, 296, 299, 312), (301, 313, 312, 299), (306, 308, 320, 318), (308, 309, 322, 320), (322, 309, 312, 325), (313, 327, 325, 312), (315, 329, 327, 313), (263, 329, 315), (466, 306, 318, 468, 467), (329, 342, 340, 327), (263, 342, 329), (318, 331, 470, 469, 468), (318, 320, 334, 331), (320, 322, 336, 334), (336, 322, 325, 338), (327, 340, 338, 325), (334, 336, 348, 347), (348, 336, 338, 351), (340, 352, 351, 338), (342, 355, 352, 340), (263, 355, 342), (331, 345, 472, 471, 470), (331, 334, 347, 345), (263, 367, 355), (345, 358, 474, 473, 472), (345, 347, 360, 358), (347, 348, 362, 360), (362, 348, 351, 364), (352, 365, 364, 351), (355, 367, 365, 352), (374, 362, 364, 377), (365, 378, 377, 364), (367, 380, 378, 365), (263, 380, 367), (475, 474, 358, 370, 477), (358, 360, 372, 370), (360, 362, 374, 372), (476, 477, 370, 383, 479), (370, 372, 386, 383), (372, 374, 388, 386), (374, 377, 390, 388), (378, 391, 390, 377), (380, 394, 391, 378), (263, 394, 380), (388, 390, 402, 400), (391, 405, 402, 390), (394, 407, 405, 391), (263, 407, 394), (478, 479, 383, 397, 481), (383, 386, 398, 397), (386, 388, 400, 398), (480, 481, 397, 408, 418, 419), (397, 398, 1, 408), (1, 398, 400, 410), (400, 402, 413, 410), (405, 414, 413, 402), (407, 416, 414, 405), (263, 416, 407), (546, 545, 482, 483), (522, 546, 483), (483, 482, 484, 485), (522, 483, 485), (485, 484, 486, 487), (522, 485, 487), (487, 486, 488, 489), (522, 487, 489), (489, 488, 490, 491), (522, 489, 491), (491, 490, 492, 493), (522, 491, 493), (493, 492, 494, 495), (522, 493, 495), (495, 494, 496, 497), (522, 495, 497), (497, 496, 498, 499), (522, 497, 499), (522, 499, 501), (499, 498, 500, 501), (501, 500, 502, 503), (522, 501, 503), (503, 502, 504, 505), (522, 503, 505), (505, 504, 506, 507), (522, 505, 507), (507, 506, 508, 509), (522, 507, 509), (509, 508, 510, 511), (522, 509, 511), (511, 510, 512, 513), (522, 511, 513), (513, 512, 514, 515), (522, 513, 515), (515, 514, 516, 517), (522, 515, 517), (517, 516, 518, 519), (522, 517, 519), (519, 518, 520, 521), (522, 519, 521), (522, 521, 524), (521, 520, 523, 524), (524, 523, 525, 526), (522, 524, 526), (522, 526, 528), (526, 525, 527, 528), (528, 527, 529, 530), (522, 528, 530), (530, 529, 531, 532), (522, 530, 532), (532, 531, 533, 534), (522, 532, 534), (534, 533, 535, 536), (522, 534, 536), (536, 535, 537, 538), (522, 536, 538), (538, 537, 539, 540), (522, 538, 540), (540, 539, 541, 542), (522, 540, 542), (542, 541, 543, 544), (522, 542, 544), (544, 543, 545, 546), (522, 544, 546), (610, 641, 577, 14), (611, 640, 576, 547), (612, 639, 575, 548), (613, 611, 547, 549), (614, 638, 574, 550), (615, 637, 573, 551), (639, 636, 572, 575), (616, 635, 571, 552), (636, 634, 570, 572), (617, 633, 569, 553), (618, 632, 568, 554), (619, 631, 567, 555), (620, 618, 554, 556), (632, 630, 566, 568), (621, 612, 548, 557), (635, 629, 565, 571), (622, 628, 564, 558), (633, 622, 558, 569), (629, 617, 553, 565), (631, 614, 550, 567), (623, 627, 563, 559), (630, 619, 555, 566), (627, 613, 549, 563), (624, 615, 551, 560), (634, 626, 562, 570), (640, 616, 552, 576), (637, 623, 559, 573), (628, 625, 561, 564), (626, 610, 14, 562), (638, 621, 557, 574), (625, 620, 556, 561), (641, 624, 560, 577), (720, 721, 578, 609), (719, 722, 579, 608), (718, 723, 580, 607), (717, 719, 608, 606), (716, 724, 581, 605), (715, 725, 582, 604), (723, 726, 583, 580), (714, 727, 584, 603), (726, 728, 585, 583), (713, 729, 586, 602), (712, 730, 587, 601), (711, 731, 588, 600), (710, 712, 601, 599), (730, 732, 589, 587), (709, 718, 607, 598), (727, 733, 590, 584), (708, 734, 591, 597), (729, 708, 597, 586), (733, 713, 602, 590), (731, 716, 605, 588), (707, 735, 592, 596), (732, 711, 600, 589), (735, 717, 606, 592), (706, 715, 604, 595), (728, 736, 593, 585), (722, 714, 603, 579), (725, 707, 596, 582), (734, 737, 594, 591), (736, 720, 609, 593), (724, 709, 598, 581), (737, 710, 599, 594), (721, 706, 595, 578), (28, 393, 624, 641), (417, 290, 620, 625), (119, 316, 621, 638), (406, 41, 610, 626), (341, 417, 625, 628), (144, 381, 623, 637), (54, 197, 616, 640), (209, 406, 626, 634), (393, 157, 615, 624), (368, 106, 613, 627), (302, 276, 619, 630), (381, 368, 627, 623), (264, 131, 614, 631), (328, 235, 617, 629), (222, 354, 622, 633), (354, 341, 628, 622), (184, 328, 629, 635), (316, 92, 612, 621), (248, 302, 630, 632), (290, 262, 618, 620), (276, 264, 631, 619), (262, 248, 632, 618), (235, 222, 633, 617), (171, 209, 634, 636), (197, 184, 635, 616), (80, 171, 636, 639), (157, 144, 637, 615), (131, 119, 638, 614), (106, 66, 611, 613), (92, 80, 639, 612), (66, 54, 640, 611), (41, 28, 641, 610), (609, 578, 642, 673), (608, 579, 643, 672), (607, 580, 644, 671), (606, 608, 672, 670), (605, 581, 645, 669), (604, 582, 646, 668), (580, 583, 647, 644), (603, 584, 648, 667), (583, 585, 649, 647), (602, 586, 650, 666), (601, 587, 651, 665), (600, 588, 652, 664), (599, 601, 665, 663), (587, 589, 653, 651), (598, 607, 671, 662), (584, 590, 654, 648), (597, 591, 655, 661), (586, 597, 661, 650), (590, 602, 666, 654), (588, 605, 669, 652), (596, 592, 656, 660), (589, 600, 664, 653), (592, 606, 670, 656), (595, 604, 668, 659), (585, 593, 657, 649), (579, 603, 667, 643), (582, 596, 660, 646), (591, 594, 658, 655), (593, 609, 673, 657), (581, 598, 662, 645), (594, 599, 663, 658), (578, 595, 659, 642), (14, 577, 690, 691), (547, 576, 689, 692), (548, 575, 688, 693), (549, 547, 692, 694), (550, 574, 687, 695), (551, 573, 686, 696), (575, 572, 685, 688), (552, 571, 684, 697), (572, 570, 683, 685), (553, 569, 682, 698), (554, 568, 681, 699), (555, 567, 680, 700), (556, 554, 699, 701), (568, 566, 679, 681), (557, 548, 693, 702), (571, 565, 678, 684), (558, 564, 677, 703), (569, 558, 703, 682), (565, 553, 698, 678), (567, 550, 695, 680), (559, 563, 676, 704), (566, 555, 700, 679), (563, 549, 694, 676), (560, 551, 696, 705), (570, 562, 675, 683), (576, 552, 697, 689), (573, 559, 704, 686), (564, 561, 674, 677), (562, 14, 691, 675), (574, 557, 702, 687), (561, 556, 701, 674), (577, 560, 705, 690), (379, 392, 706, 721), (168, 181, 710, 737), (274, 288, 709, 724), (353, 366, 720, 736), (156, 168, 737, 734), (415, 12, 707, 725), (64, 77, 714, 722), (339, 353, 736, 728), (392, 404, 715, 706), (26, 39, 717, 735), (220, 234, 711, 732), (12, 26, 735, 707), (246, 260, 716, 731), (103, 116, 713, 733), (129, 142, 708, 729), (142, 156, 734, 708), (91, 103, 733, 727), (288, 300, 718, 709), (207, 220, 732, 730), (181, 195, 712, 710), (234, 246, 731, 711), (195, 207, 730, 712), (116, 129, 729, 713), (326, 339, 728, 726), (77, 91, 727, 714), (314, 326, 726, 723), (404, 415, 725, 715), (260, 274, 724, 716), (39, 51, 719, 717), (300, 314, 723, 718), (51, 64, 722, 719), (366, 379, 721, 720)])
me_sphere.polygons.foreach_set('material_index', [0, 0, 0, 0, 0, 0, 0, 0, 0, 0, 0, 0, 0, 0, 0, 0, 0, 0, 0, 0, 0, 0, 0, 0, 0, 0, 0, 0, 0, 0, 0, 0, 0, 0, 0, 0, 0, 0, 0, 0, 0, 0, 0, 0, 0, 0, 0, 0, 0, 0, 0, 0, 0, 0, 0, 0, 0, 0, 0, 0, 0, 0, 0, 0, 0, 0, 0, 0, 0, 0, 0, 0, 0, 0, 0, 0, 0, 0, 0, 0, 0, 0, 0, 0, 0, 0, 0, 0, 0, 0, 0, 0, 0, 0, 0, 0, 0, 0, 0, 0, 0, 0, 0, 0, 0, 0, 0, 0, 0, 0, 0, 0, 0, 0, 0, 0, 0, 0, 0, 0, 0, 0, 0, 0, 0, 0, 0, 0, 0, 0, 0, 0, 0, 0, 0, 0, 0, 0, 0, 0, 0, 0, 0, 0, 0, 0, 0, 0, 0, 0, 0, 0, 0, 0, 0, 0, 0, 0, 0, 0, 0, 0, 0, 0, 0, 0, 0, 0, 0, 0, 0, 0, 0, 0, 0, 0, 0, 0, 0, 0, 0, 0, 0, 0, 0, 0, 0, 0, 0, 0, 0, 0, 0, 0, 0, 0, 0, 0, 0, 0, 0, 0, 0, 0, 0, 0, 0, 0, 0, 0, 0, 0, 0, 0, 0, 0, 0, 0, 0, 0, 0, 0, 0, 0, 0, 0, 0, 0, 0, 0, 0, 0, 0, 0, 0, 0, 0, 0, 0, 0, 0, 0, 0, 0, 0, 0, 0, 0, 0, 0, 0, 0, 0, 0, 0, 0, 568, 568, 568, 568, 568, 568, 568, 568, 568, 568, 568, 568, 568, 568, 568, 568, 568, 568, 568, 568, 568, 568, 568, 568, 568, 568, 568, 568, 568, 568, 568, 568, 568, 568, 568, 568, 568, 568, 568, 568, 568, 568, 568, 568, 568, 568, 568, 568, 568, 568, 568, 568, 568, 568, 568, 568, 568, 568, 568, 568, 568, 568, 568, 568, 568, 568, 568, 568, 568, 568, 568, 568, 568, 568, 568, 568, 568, 568, 568, 568, 568, 568, 568, 568, 568, 568, 568, 568, 568, 568, 568, 568, 568, 568, 568, 568, 568, 568, 568, 568, 568, 568, 568, 568, 568, 568, 568, 568, 568, 568, 568, 568, 568, 568, 568, 568, 568, 568, 568, 568, 568, 568, 568, 568, 568, 568, 568, 568, 568, 568, 568, 568, 568, 568, 568, 568, 568, 568, 568, 568, 568, 568, 568, 568, 568, 568, 568, 568, 568, 568, 568, 568, 568, 568, 568, 568, 568, 568, 568, 568, 568, 568, 568, 568, 568, 568, 568, 568, 568, 568, 568, 568, 568, 568, 568, 568, 568, 568, 568, 568, 568, 568, 568, 568, 568, 568, 568, 568, 568, 568, 568, 568, 568, 568, 568, 568, 568, 568, 568, 568, 568, 568, 568, 568, 568, 568, 568, 568, 568, 568, 568, 568, 568, 568, 568, 568, 568, 568, 568, 568, 568, 568, 568, 568, 0, 0, 0, 0, 0, 0, 0, 0, 0, 0, 0, 0, 0, 0, 0, 0, 0, 0, 0, 0, 0, 0, 0, 0, 0, 0, 0, 0, 0, 0, 0, 0, 0, 0, 0, 0, 0, 0, 0, 0, 0, 0, 0, 0, 0, 0, 0, 0, 0, 0, 0, 0, 0, 0, 0, 0, 0, 0, 0, 0, 0, 0, 0, 0, 0, 0, 0, 0, 0, 0, 0, 0, 0, 0, 0, 0, 0, 0, 0, 0, 0, 0, 0, 0, 0, 0, 0, 0, 0, 0, 0, 0, 0, 0, 0, 0, 0, 0, 0, 0, 0, 0, 0, 0, 0, 0, 0, 0, 0, 0, 0, 0, 0, 0, 0, 0, 0, 0, 0, 0, 0, 0, 0, 0, 0, 0, 0, 0, 0, 0, 0, 0, 0, 0, 0, 0, 0, 0, 0, 0, 0, 0, 0, 0, 0, 0, 0, 0, 0, 0, 0, 0, 0, 0, 0, 0, 0, 0, 0, 0, 0, 0, 0, 0, 0, 0, 0, 0, 0, 0, 0, 0, 0, 0, 0, 0, 0, 0, 0, 0, 0, 0, 0, 0, 0, 0, 0, 0, 0, 0, 0, 0, 0, 0, 0, 0, 0, 0, 0, 0, 0, 0, 0, 0, 0, 0, 0, 0, 0, 0, 0, 0, 0, 0, 0, 0, 0, 0, 0, 0, 0, 0, 0, 0, 0, 0, 0, 0, 0, 0, 0, 0, 0, 0, 0, 0, 0, 0, 0, 0, 0, 0, 0, 0, 0, 0, 0, 0, 0, 0, 0, 0, 0, 0, 0, 0])
_uv = me_sphere.uv_layers.new(name='UVMap')
_uv.uv.foreach_set('vector', [0.8438, 0.125, 0.8125, 0.125, 0.8125, 0.125, 0.8438, 0.125, 0.3438, 0.125, 0.3125, 0.125, 0.3125, 0.125, 0.3438, 0.125, 0.7188, 0.4693, 0.7188, 0.4375, 0.75, 0.4375, 0.75, 0.4693, 0.75, 0.4693, 0.7188, 0.4693, 0.75, 0.375, 0.75, 0.4375, 0.7188, 0.4375, 0.7188, 0.375, 0.75, 0.3125, 0.75, 0.375, 0.7188, 0.375, 0.7188, 0.3125, 0.75, 0.25, 0.75, 0.3125, 0.7188, 0.3125, 0.7188, 0.25, 0.75, 0.1875, 0.75, 0.25, 0.7188, 0.25, 0.7188, 0.1875, 0.75, 0.125, 0.75, 0.1875, 0.7188, 0.1875, 0.7188, 0.125, 0.7188, 0.125, 0.7188, 0.1875, 0.6875, 0.1875, 0.6875, 0.125, 0.09375, 0.125, 0.0625, 0.125, 0.0625, 0.125, 0.09375, 0.125, 0.9062, 0.125, 0.875, 0.125, 0.875, 0.125, 0.9063, 0.125, 0.6875, 0.4693, 0.6875, 0.4375, 0.7188, 0.4375, 0.7188, 0.4693, 0.6875, 0.4693, 0.7188, 0.375, 0.7188, 0.4375, 0.6875, 0.4375, 0.6875, 0.375, 0.7188, 0.3125, 0.7188, 0.375, 0.6875, 0.375, 0.6875, 0.3125, 0.7188, 0.25, 0.7188, 0.3125, 0.6875, 0.3125, 0.6875, 0.25, 0.7188, 0.1875, 0.7188, 0.25, 0.6875, 0.25, 0.6875, 0.1875, 0.6875, 0.375, 0.6875, 0.4375, 0.6562, 0.4375, 0.6562, 0.375, 0.6875, 0.3125, 0.6875, 0.375, 0.6562, 0.375, 0.6562, 0.3125, 0.6875, 0.25, 0.6875, 0.3125, 0.6562, 0.3125, 0.6562, 0.25, 0.6875, 0.1875, 0.6875, 0.25, 0.6562, 0.25, 0.6562, 0.1875, 0.6875, 0.125, 0.6875, 0.1875, 0.6562, 0.1875, 0.6562, 0.125, 0.375, 0.125, 0.3438, 0.125, 0.3438, 0.125, 0.375, 0.125, 0.75, 0.125, 0.7188, 0.125, 0.7188, 0.125, 0.75, 0.125, 0.6562, 0.4693, 0.6562, 0.4375, 0.6875, 0.4375, 0.6875, 0.4693, 0.6562, 0.4693, 0.6562, 0.125, 0.6562, 0.1875, 0.625, 0.1875, 0.625, 0.125, 0.5938, 0.125, 0.5625, 0.125, 0.5625, 0.125, 0.5938, 0.125, 0.9375, 0.125, 0.9062, 0.125, 0.9063, 0.125, 0.9375, 0.125, 0.625, 0.4693, 0.625, 0.4375, 0.6562, 0.4375, 0.6562, 0.4693, 0.625, 0.4693, 0.6562, 0.375, 0.6562, 0.4375, 0.625, 0.4375, 0.625, 0.375, 0.6562, 0.3125, 0.6562, 0.375, 0.625, 0.375, 0.625, 0.3125, 0.6562, 0.25, 0.6562, 0.3125, 0.625, 0.3125, 0.625, 0.25, 0.6562, 0.1875, 0.6562, 0.25, 0.625, 0.25, 0.625, 0.1875, 0.625, 0.3125, 0.625, 0.375, 0.5938, 0.375, 0.5938, 0.3125, 0.625, 0.25, 0.625, 0.3125, 0.5938, 0.3125, 0.5938, 0.25, 0.625, 0.1875, 0.625, 0.25, 0.5938, 0.25, 0.5938, 0.1875, 0.625, 0.125, 0.625, 0.1875, 0.5938, 0.1875, 0.5938, 0.125, 0.8125, 0.125, 0.7812, 0.125, 0.7812, 0.125, 0.8125, 0.125, 0.6875, 0.125, 0.6562, 0.125, 0.6562, 0.125, 0.6875, 0.125, 0.5938, 0.4693, 0.5938, 0.4375, 0.625, 0.4375, 0.625, 0.4693, 0.5938, 0.4693, 0.625, 0.375, 0.625, 0.4375, 0.5938, 0.4375, 0.5938, 0.375, 0.2188, 0.125, 0.1875, 0.125, 0.1875, 0.125, 0.2188, 0.125, 0.7188, 0.125, 0.6875, 0.125, 0.6875, 0.125, 0.7188, 0.125, 0.5625, 0.4693, 0.5625, 0.4375, 0.5938, 0.4375, 0.5938, 0.4693, 0.5625, 0.4693, 0.5938, 0.375, 0.5938, 0.4375, 0.5625, 0.4375, 0.5625, 0.375, 0.5938, 0.3125, 0.5938, 0.375, 0.5625, 0.375, 0.5625, 0.3125, 0.5938, 0.25, 0.5938, 0.3125, 0.5625, 0.3125, 0.5625, 0.25, 0.5938, 0.1875, 0.5938, 0.25, 0.5625, 0.25, 0.5625, 0.1875, 0.5938, 0.125, 0.5938, 0.1875, 0.5625, 0.1875, 0.5625, 0.125, 0.5625, 0.3125, 0.5625, 0.375, 0.5312, 0.375, 0.5312, 0.3125, 0.5625, 0.25, 0.5625, 0.3125, 0.5312, 0.3125, 0.5312, 0.25, 0.5625, 0.1875, 0.5625, 0.25, 0.5312, 0.25, 0.5312, 0.1875, 0.5625, 0.125, 0.5625, 0.1875, 0.5312, 0.1875, 0.5312, 0.125, 0.1562, 0.125, 0.125, 0.125, 0.125, 0.125, 0.1562, 0.125, 0.5, 0.125, 0.4688, 0.125, 0.4688, 0.125, 0.5, 0.125, 0.5312, 0.4693, 0.5312, 0.4375, 0.5625, 0.4375, 0.5625, 0.4693, 0.5312, 0.4693, 0.5625, 0.375, 0.5625, 0.4375, 0.5312, 0.4375, 0.5312, 0.375, 0.4375, 0.125, 0.4062, 0.125, 0.4062, 0.125, 0.4375, 0.125, 0.4062, 0.125, 0.375, 0.125, 0.375, 0.125, 0.4062, 0.125, 0.5, 0.4693, 0.5, 0.4375, 0.5312, 0.4375, 0.5312, 0.4693, 0.5, 0.4693, 0.5312, 0.375, 0.5312, 0.4375, 0.5, 0.4375, 0.5, 0.375, 0.5312, 0.3125, 0.5312, 0.375, 0.5, 0.375, 0.5, 0.3125, 0.5312, 0.25, 0.5312, 0.3125, 0.5, 0.3125, 0.5, 0.25, 0.5312, 0.1875, 0.5312, 0.25, 0.5, 0.25, 0.5, 0.1875, 0.5312, 0.125, 0.5312, 0.1875, 0.5, 0.1875, 0.5, 0.125, 0.5, 0.25, 0.5, 0.3125, 0.4687, 0.3125, 0.4688, 0.25, 0.5, 0.1875, 0.5, 0.25, 0.4688, 0.25, 0.4688, 0.1875, 0.5, 0.125, 0.5, 0.1875, 0.4688, 0.1875, 0.4688, 0.125, 0.5312, 0.125, 0.5, 0.125, 0.5, 0.125, 0.5312, 0.125, 0.0625, 0.125, 0.03125, 0.125, 0.03125, 0.125, 0.0625, 0.125, 0.4687, 0.4693, 0.4688, 0.4693, 0.4688, 0.4375, 0.5, 0.4375, 0.5, 0.4693, 0.5, 0.375, 0.5, 0.4375, 0.4688, 0.4375, 0.4688, 0.375, 0.5, 0.3125, 0.5, 0.375, 0.4688, 0.375, 0.4687, 0.3125, 0.25, 0.125, 0.2188, 0.125, 0.2188, 0.125, 0.25, 0.125, 0.4375, 0.4693, 0.4375, 0.4693, 0.4375, 0.4375, 0.4688, 0.4375, 0.4688, 0.4693, 0.4688, 0.375, 0.4688, 0.4375, 0.4375, 0.4375, 0.4375, 0.375, 0.4687, 0.3125, 0.4688, 0.375, 0.4375, 0.375, 0.4375, 0.3125, 0.4688, 0.25, 0.4687, 0.3125, 0.4375, 0.3125, 0.4375, 0.25, 0.4688, 0.1875, 0.4688, 0.25, 0.4375, 0.25, 0.4375, 0.1875, 0.4688, 0.125, 0.4688, 0.1875, 0.4375, 0.1875, 0.4375, 0.125, 0.3125, 0.125, 0.2812, 0.125, 0.2812, 0.125, 0.3125, 0.125, 0.4375, 0.1875, 0.4375, 0.25, 0.4062, 0.25, 0.4062, 0.1875, 0.4375, 0.125, 0.4375, 0.1875, 0.4062, 0.1875, 0.4062, 0.125, 0.1875, 0.125, 0.1562, 0.125, 0.1562, 0.125, 0.1875, 0.125, 0.2812, 0.125, 0.25, 0.125, 0.25, 0.125, 0.2812, 0.125, 0.4062, 0.4693, 0.4062, 0.4693, 0.4062, 0.4375, 0.4375, 0.4375, 0.4375, 0.4693, 0.4375, 0.375, 0.4375, 0.4375, 0.4062, 0.4375, 0.4062, 0.375, 0.4375, 0.3125, 0.4375, 0.375, 0.4062, 0.375, 0.4062, 0.3125, 0.4375, 0.25, 0.4375, 0.3125, 0.4062, 0.3125, 0.4062, 0.25, 0.375, 0.4693, 0.375, 0.4693, 0.375, 0.4375, 0.4062, 0.4375, 0.4062, 0.4693, 0.4062, 0.375, 0.4062, 0.4375, 0.375, 0.4375, 0.375, 0.375, 0.4062, 0.3125, 0.4062, 0.375, 0.375, 0.375, 0.375, 0.3125, 0.4062, 0.25, 0.4062, 0.3125, 0.375, 0.3125, 0.375, 0.25, 0.4062, 0.1875, 0.4062, 0.25, 0.375, 0.25, 0.375, 0.1875, 0.4062, 0.125, 0.4062, 0.1875, 0.375, 0.1875, 0.375, 0.125, 0.4688, 0.125, 0.4375, 0.125, 0.4375, 0.125, 0.4688, 0.125, 0.9687, 0.125, 0.9375, 0.125, 0.9375, 0.125, 0.9687, 0.125, 0.375, 0.1875, 0.375, 0.25, 0.3438, 0.25, 0.3438, 0.1875, 0.375, 0.125, 0.375, 0.1875, 0.3438, 0.1875, 0.3438, 0.125, 0.5625, 0.125, 0.5312, 0.125, 0.5312, 0.125, 0.5625, 0.125, 1.0, 0.125, 0.9687, 0.125, 0.9687, 0.125, 1.0, 0.125, 0.3437, 0.4693, 0.3438, 0.4375, 0.375, 0.4375, 0.375, 0.4693, 0.3437, 0.4693, 0.375, 0.375, 0.375, 0.4375, 0.3438, 0.4375, 0.3438, 0.375, 0.375, 0.3125, 0.375, 0.375, 0.3438, 0.375, 0.3438, 0.3125, 0.375, 0.25, 0.375, 0.3125, 0.3438, 0.3125, 0.3438, 0.25, 0.3438, 0.375, 0.3438, 0.4375, 0.3125, 0.4375, 0.3125, 0.375, 0.3438, 0.3125, 0.3438, 0.375, 0.3125, 0.375, 0.3125, 0.3125, 0.3438, 0.25, 0.3438, 0.3125, 0.3125, 0.3125, 0.3125, 0.25, 0.3438, 0.1875, 0.3438, 0.25, 0.3125, 0.25, 0.3125, 0.1875, 0.3438, 0.125, 0.3438, 0.1875, 0.3125, 0.1875, 0.3125, 0.125, 0.7812, 0.125, 0.75, 0.125, 0.75, 0.125, 0.7812, 0.125, 0.125, 0.125, 0.09375, 0.125, 0.09375, 0.125, 0.125, 0.125, 0.3125, 0.4693, 0.3125, 0.4375, 0.3438, 0.4375, 0.3437, 0.4693, 0.3125, 0.4693, 0.3125, 0.125, 0.3125, 0.1875, 0.2812, 0.1875, 0.2812, 0.125, 0.6562, 0.125, 0.625, 0.125, 0.625, 0.125, 0.6562, 0.125, 0.03125, 0.125, 0.0, 0.125, 0.0, 0.125, 0.03125, 0.125, 0.2812, 0.4693, 0.2812, 0.4375, 0.3125, 0.4375, 0.3125, 0.4693, 0.2812, 0.4693, 0.3125, 0.375, 0.3125, 0.4375, 0.2812, 0.4375, 0.2812, 0.375, 0.3125, 0.3125, 0.3125, 0.375, 0.2812, 0.375, 0.2812, 0.3125, 0.3125, 0.25, 0.3125, 0.3125, 0.2812, 0.3125, 0.2812, 0.25, 0.3125, 0.1875, 0.3125, 0.25, 0.2812, 0.25, 0.2812, 0.1875, 0.2812, 0.375, 0.2812, 0.4375, 0.25, 0.4375, 0.25, 0.375, 0.2812, 0.3125, 0.2812, 0.375, 0.25, 0.375, 0.25, 0.3125, 0.2812, 0.25, 0.2812, 0.3125, 0.25, 0.3125, 0.25, 0.25, 0.2812, 0.1875, 0.2812, 0.25, 0.25, 0.25, 0.25, 0.1875, 0.2812, 0.125, 0.2812, 0.1875, 0.25, 0.1875, 0.25, 0.125, 0.625, 0.125, 0.5938, 0.125, 0.5938, 0.125, 0.625, 0.125, 0.875, 0.125, 0.8438, 0.125, 0.8438, 0.125, 0.875, 0.125, 0.25, 0.4693, 0.25, 0.4375, 0.2812, 0.4375, 0.2812, 0.4693, 0.25, 0.4693, 0.25, 0.125, 0.25, 0.1875, 0.2188, 0.1875, 0.2188, 0.125, 0.8438, 0.125, 0.8125, 0.125, 0.8125, 0.125, 0.8438, 0.125, 0.3438, 0.125, 0.3125, 0.125, 0.3125, 0.125, 0.3438, 0.125, 0.2187, 0.4693, 0.2187, 0.4693, 0.2188, 0.4375, 0.25, 0.4375, 0.25, 0.4693, 0.25, 0.375, 0.25, 0.4375, 0.2188, 0.4375, 0.2188, 0.375, 0.25, 0.3125, 0.25, 0.375, 0.2188, 0.375, 0.2188, 0.3125, 0.25, 0.25, 0.25, 0.3125, 0.2188, 0.3125, 0.2188, 0.25, 0.25, 0.1875, 0.25, 0.25, 0.2188, 0.25, 0.2188, 0.1875, 0.2188, 0.3125, 0.2188, 0.375, 0.1875, 0.375, 0.1875, 0.3125, 0.2188, 0.25, 0.2188, 0.3125, 0.1875, 0.3125, 0.1875, 0.25, 0.2188, 0.1875, 0.2188, 0.25, 0.1875, 0.25, 0.1875, 0.1875, 0.2188, 0.125, 0.2188, 0.1875, 0.1875, 0.1875, 0.1875, 0.125, 0.09375, 0.125, 0.0625, 0.125, 0.0625, 0.125, 0.09375, 0.125, 0.9062, 0.125, 0.875, 0.125, 0.875, 0.125, 0.9062, 0.125, 0.1875, 0.4693, 0.1875, 0.4693, 0.1875, 0.4375, 0.2188, 0.4375, 0.2187, 0.4693, 0.2188, 0.375, 0.2188, 0.4375, 0.1875, 0.4375, 0.1875, 0.375, 0.375, 0.125, 0.3438, 0.125, 0.3438, 0.125, 0.375, 0.125, 0.75, 0.125, 0.7188, 0.125, 0.7188, 0.125, 0.75, 0.125, 0.1562, 0.4693, 0.1562, 0.4693, 0.1562, 0.4375, 0.1875, 0.4375, 0.1875, 0.4693, 0.1875, 0.375, 0.1875, 0.4375, 0.1562, 0.4375, 0.1563, 0.375, 0.1875, 0.3125, 0.1875, 0.375, 0.1563, 0.375, 0.1562, 0.3125, 0.1875, 0.25, 0.1875, 0.3125, 0.1562, 0.3125, 0.1562, 0.25, 0.1875, 0.1875, 0.1875, 0.25, 0.1562, 0.25, 0.1562, 0.1875, 0.1875, 0.125, 0.1875, 0.1875, 0.1562, 0.1875, 0.1562, 0.125, 0.1562, 0.25, 0.1562, 0.3125, 0.125, 0.3125, 0.125, 0.25, 0.1562, 0.1875, 0.1562, 0.25, 0.125, 0.25, 0.125, 0.1875, 0.1562, 0.125, 0.1562, 0.1875, 0.125, 0.1875, 0.125, 0.125, 0.5938, 0.125, 0.5625, 0.125, 0.5625, 0.125, 0.5938, 0.125, 0.9375, 0.125, 0.9062, 0.125, 0.9062, 0.125, 0.9375, 0.125, 0.125, 0.4693, 0.125, 0.4693, 0.125, 0.4375, 0.1562, 0.4375, 0.1562, 0.4693, 0.1563, 0.375, 0.1562, 0.4375, 0.125, 0.4375, 0.125, 0.375, 0.1562, 0.3125, 0.1563, 0.375, 0.125, 0.375, 0.125, 0.3125, 0.8125, 0.125, 0.7812, 0.125, 0.7812, 0.125, 0.8125, 0.125, 0.09375, 0.4693, 0.09375, 0.4375, 0.125, 0.4375, 0.125, 0.4693, 0.09375, 0.4693, 0.125, 0.375, 0.125, 0.4375, 0.09375, 0.4375, 0.09375, 0.375, 0.125, 0.3125, 0.125, 0.375, 0.09375, 0.375, 0.09375, 0.3125, 0.125, 0.25, 0.125, 0.3125, 0.09375, 0.3125, 0.09375, 0.25, 0.125, 0.1875, 0.125, 0.25, 0.09375, 0.25, 0.09375, 0.1875, 0.125, 0.125, 0.125, 0.1875, 0.09375, 0.1875, 0.09375, 0.125, 0.6875, 0.125, 0.6562, 0.125, 0.6562, 0.125, 0.6875, 0.125, 0.09375, 0.25, 0.09375, 0.3125, 0.0625, 0.3125, 0.0625, 0.25, 0.09375, 0.1875, 0.09375, 0.25, 0.0625, 0.25, 0.0625, 0.1875, 0.09375, 0.125, 0.09375, 0.1875, 0.0625, 0.1875, 0.0625, 0.125, 0.2188, 0.125, 0.1875, 0.125, 0.1875, 0.125, 0.2188, 0.125, 0.7188, 0.125, 0.6875, 0.125, 0.6875, 0.125, 0.7188, 0.125, 0.0625, 0.4693, 0.0625, 0.4375, 0.09375, 0.4375, 0.09375, 0.4693, 0.0625, 0.4693, 0.09375, 0.375, 0.09375, 0.4375, 0.0625, 0.4375, 0.0625, 0.375, 0.09375, 0.3125, 0.09375, 0.375, 0.0625, 0.375, 0.0625, 0.3125, 0.1562, 0.125, 0.125, 0.125, 0.125, 0.125, 0.1562, 0.125, 0.03125, 0.4693, 0.03125, 0.4375, 0.0625, 0.4375, 0.0625, 0.4693, 0.03125, 0.4693, 0.0625, 0.375, 0.0625, 0.4375, 0.03125, 0.4375, 0.03125, 0.375, 0.0625, 0.3125, 0.0625, 0.375, 0.03125, 0.375, 0.03125, 0.3125, 0.0625, 0.25, 0.0625, 0.3125, 0.03125, 0.3125, 0.03125, 0.25, 0.0625, 0.1875, 0.0625, 0.25, 0.03125, 0.25, 0.03125, 0.1875, 0.0625, 0.125, 0.0625, 0.1875, 0.03125, 0.1875, 0.03125, 0.125, 0.5, 0.125, 0.4688, 0.125, 0.4688, 0.125, 0.5, 0.125, 0.03125, 0.1875, 0.03125, 0.25, 0.0, 0.25, 0.0, 0.1875, 0.03125, 0.125, 0.03125, 0.1875, 0.0, 0.1875, 0.0, 0.125, 0.4375, 0.125, 0.4062, 0.125, 0.4062, 0.125, 0.4375, 0.125, 0.4062, 0.125, 0.375, 0.125, 0.375, 0.125, 0.4062, 0.125, 0.0, 0.4375, 0.03125, 0.4375, 0.03125, 0.4693, 0.0, 0.4693, 0.0, 0.4693, 0.03125, 0.375, 0.03125, 0.4375, 0.0, 0.4375, 0.0, 0.375, 0.03125, 0.3125, 0.03125, 0.375, 0.0, 0.375, 0.0, 0.3125, 0.03125, 0.25, 0.03125, 0.3125, 0.0, 0.3125, 0.0, 0.25, 0.9687, 0.4693, 0.9687, 0.4375, 1.0, 0.4375, 1.0, 0.4693, 0.9687, 0.4693, 1.0, 0.375, 1.0, 0.4375, 0.9687, 0.4375, 0.9688, 0.375, 1.0, 0.3125, 1.0, 0.375, 0.9688, 0.375, 0.9687, 0.3125, 1.0, 0.25, 1.0, 0.3125, 0.9687, 0.3125, 0.9688, 0.25, 1.0, 0.1875, 1.0, 0.25, 0.9688, 0.25, 0.9687, 0.1875, 1.0, 0.125, 1.0, 0.1875, 0.9687, 0.1875, 0.9687, 0.125, 0.5312, 0.125, 0.5, 0.125, 0.5, 0.125, 0.5312, 0.125, 0.0625, 0.125, 0.03125, 0.125, 0.03125, 0.125, 0.0625, 0.125, 0.9687, 0.1875, 0.9688, 0.25, 0.9375, 0.25, 0.9375, 0.1875, 0.9687, 0.125, 0.9687, 0.1875, 0.9375, 0.1875, 0.9375, 0.125, 0.25, 0.125, 0.2188, 0.125, 0.2188, 0.125, 0.25, 0.125, 0.3125, 0.125, 0.2812, 0.125, 0.2812, 0.125, 0.3125, 0.125, 0.9375, 0.4693, 0.9375, 0.4375, 0.9687, 0.4375, 0.9687, 0.4693, 0.9375, 0.4693, 0.9688, 0.375, 0.9687, 0.4375, 0.9375, 0.4375, 0.9375, 0.375, 0.9687, 0.3125, 0.9688, 0.375, 0.9375, 0.375, 0.9375, 0.3125, 0.9688, 0.25, 0.9687, 0.3125, 0.9375, 0.3125, 0.9375, 0.25, 0.9375, 0.375, 0.9375, 0.4375, 0.9062, 0.4375, 0.9062, 0.375, 0.9375, 0.3125, 0.9375, 0.375, 0.9062, 0.375, 0.9062, 0.3125, 0.9375, 0.25, 0.9375, 0.3125, 0.9062, 0.3125, 0.9062, 0.25, 0.9375, 0.1875, 0.9375, 0.25, 0.9062, 0.25, 0.9062, 0.1875, 0.9375, 0.125, 0.9375, 0.1875, 0.9062, 0.1875, 0.9062, 0.125, 0.1875, 0.125, 0.1562, 0.125, 0.1562, 0.125, 0.1875, 0.125, 0.2812, 0.125, 0.25, 0.125, 0.25, 0.125, 0.2812, 0.125, 0.9062, 0.4693, 0.9062, 0.4375, 0.9375, 0.4375, 0.9375, 0.4693, 0.9062, 0.4693, 0.9062, 0.125, 0.9062, 0.1875, 0.875, 0.1875, 0.875, 0.125, 0.4688, 0.125, 0.4375, 0.125, 0.4375, 0.125, 0.4688, 0.125, 0.9687, 0.125, 0.9375, 0.125, 0.9375, 0.125, 0.9687, 0.125, 0.875, 0.4693, 0.875, 0.4375, 0.9062, 0.4375, 0.9062, 0.4693, 0.875, 0.4693, 0.9062, 0.375, 0.9062, 0.4375, 0.875, 0.4375, 0.875, 0.375, 0.9062, 0.3125, 0.9062, 0.375, 0.875, 0.375, 0.875, 0.3125, 0.9062, 0.25, 0.9062, 0.3125, 0.875, 0.3125, 0.875, 0.25, 0.9062, 0.1875, 0.9062, 0.25, 0.875, 0.25, 0.875, 0.1875, 0.875, 0.3125, 0.875, 0.375, 0.8438, 0.375, 0.8437, 0.3125, 0.875, 0.25, 0.875, 0.3125, 0.8437, 0.3125, 0.8438, 0.25, 0.875, 0.1875, 0.875, 0.25, 0.8438, 0.25, 0.8437, 0.1875, 0.875, 0.125, 0.875, 0.1875, 0.8437, 0.1875, 0.8438, 0.125, 0.5625, 0.125, 0.5312, 0.125, 0.5312, 0.125, 0.5625, 0.125, 1.0, 0.125, 0.9687, 0.125, 0.9687, 0.125, 1.0, 0.125, 0.8437, 0.4693, 0.8437, 0.4375, 0.875, 0.4375, 0.875, 0.4693, 0.8437, 0.4693, 0.875, 0.375, 0.875, 0.4375, 0.8437, 0.4375, 0.8438, 0.375, 0.7812, 0.125, 0.75, 0.125, 0.75, 0.125, 0.7812, 0.125, 0.125, 0.125, 0.09375, 0.125, 0.09375, 0.125, 0.125, 0.125, 0.8125, 0.4693, 0.8125, 0.4375, 0.8437, 0.4375, 0.8437, 0.4693, 0.8125, 0.4693, 0.8438, 0.375, 0.8437, 0.4375, 0.8125, 0.4375, 0.8125, 0.375, 0.8437, 0.3125, 0.8438, 0.375, 0.8125, 0.375, 0.8125, 0.3125, 0.8438, 0.25, 0.8437, 0.3125, 0.8125, 0.3125, 0.8125, 0.25, 0.8437, 0.1875, 0.8438, 0.25, 0.8125, 0.25, 0.8125, 0.1875, 0.8438, 0.125, 0.8437, 0.1875, 0.8125, 0.1875, 0.8125, 0.125, 0.8125, 0.3125, 0.8125, 0.375, 0.7812, 0.375, 0.7812, 0.3125, 0.8125, 0.25, 0.8125, 0.3125, 0.7812, 0.3125, 0.7812, 0.25, 0.8125, 0.1875, 0.8125, 0.25, 0.7812, 0.25, 0.7812, 0.1875, 0.8125, 0.125, 0.8125, 0.1875, 0.7812, 0.1875, 0.7812, 0.125, 0.6562, 0.125, 0.625, 0.125, 0.625, 0.125, 0.6562, 0.125, 0.03125, 0.125, 0.0, 0.125, 0.0, 0.125, 0.03125, 0.125, 0.7812, 0.4693, 0.7812, 0.4375, 0.8125, 0.4375, 0.8125, 0.4693, 0.7812, 0.4693, 0.8125, 0.375, 0.8125, 0.4375, 0.7812, 0.4375, 0.7812, 0.375, 0.625, 0.125, 0.5938, 0.125, 0.5938, 0.125, 0.625, 0.125, 0.875, 0.125, 0.8438, 0.125, 0.8438, 0.125, 0.875, 0.125, 0.75, 0.4375, 0.7812, 0.4375, 0.7812, 0.4693, 0.75, 0.4693, 0.7812, 0.375, 0.7812, 0.4375, 0.75, 0.4375, 0.75, 0.375, 0.7812, 0.3125, 0.7812, 0.375, 0.75, 0.375, 0.75, 0.3125, 0.7812, 0.25, 0.7812, 0.3125, 0.75, 0.3125, 0.75, 0.25, 0.7812, 0.1875, 0.7812, 0.25, 0.75, 0.25, 0.75, 0.1875, 0.7812, 0.125, 0.7812, 0.1875, 0.75, 0.1875, 0.75, 0.125, 0.75, 0.375, 0.7188, 0.375, 0.7188, 0.3903, 0.75, 0.3903, 0.75, 0.375, 0.75, 0.3125, 0.7188, 0.3125, 0.7188, 0.375, 0.75, 0.25, 0.7188, 0.25, 0.7188, 0.3125, 0.75, 0.3125, 0.75, 0.1875, 0.7188, 0.1875, 0.7188, 0.25, 0.75, 0.25, 0.75, 0.125, 0.7188, 0.125, 0.7188, 0.1875, 0.75, 0.1875, 0.75, 0.0625, 0.7188, 0.0625, 0.7188, 0.125, 0.75, 0.125, 0.7344, 0.0, 0.7188, 0.0625, 0.75, 0.0625, 0.7031, 0.0, 0.6875, 0.0625, 0.7188, 0.0625, 0.7188, 0.3903, 0.7188, 0.375, 0.6875, 0.375, 0.6875, 0.3903, 0.7188, 0.3903, 0.7188, 0.375, 0.7188, 0.3125, 0.6875, 0.3125, 0.6875, 0.375, 0.7188, 0.3125, 0.7188, 0.25, 0.6875, 0.25, 0.6875, 0.3125, 0.7188, 0.25, 0.7188, 0.1875, 0.6875, 0.1875, 0.6875, 0.25, 0.7188, 0.125, 0.6875, 0.125, 0.6875, 0.1875, 0.7188, 0.1875, 0.7188, 0.0625, 0.6875, 0.0625, 0.6875, 0.125, 0.7188, 0.125, 0.6875, 0.3125, 0.6875, 0.25, 0.6562, 0.25, 0.6562, 0.3125, 0.6875, 0.25, 0.6875, 0.1875, 0.6562, 0.1875, 0.6562, 0.25, 0.6875, 0.125, 0.6562, 0.125, 0.6562, 0.1875, 0.6875, 0.1875, 0.6875, 0.0625, 0.6562, 0.0625, 0.6562, 0.125, 0.6875, 0.125, 0.6719, 0.0, 0.6562, 0.0625, 0.6875, 0.0625, 0.6875, 0.3903, 0.6875, 0.375, 0.6562, 0.375, 0.6562, 0.3903, 0.6875, 0.3903, 0.6875, 0.375, 0.6875, 0.3125, 0.6562, 0.3125, 0.6562, 0.375, 0.6406, 0.0, 0.625, 0.0625, 0.6562, 0.0625, 0.6562, 0.3903, 0.6562, 0.375, 0.625, 0.375, 0.625, 0.3903, 0.6562, 0.3903, 0.6562, 0.375, 0.6562, 0.3125, 0.625, 0.3125, 0.625, 0.375, 0.6562, 0.3125, 0.6562, 0.25, 0.625, 0.25, 0.625, 0.3125, 0.6562, 0.25, 0.6562, 0.1875, 0.625, 0.1875, 0.625, 0.25, 0.6562, 0.125, 0.625, 0.125, 0.625, 0.1875, 0.6562, 0.1875, 0.6562, 0.0625, 0.625, 0.0625, 0.625, 0.125, 0.6562, 0.125, 0.625, 0.25, 0.625, 0.1875, 0.5938, 0.1875, 0.5938, 0.25, 0.625, 0.125, 0.5938, 0.125, 0.5938, 0.1875, 0.625, 0.1875, 0.625, 0.0625, 0.5938, 0.0625, 0.5938, 0.125, 0.625, 0.125, 0.6094, 0.0, 0.5938, 0.0625, 0.625, 0.0625, 0.625, 0.3903, 0.625, 0.375, 0.5938, 0.375, 0.5938, 0.3903, 0.625, 0.3903, 0.5938, 0.375, 0.625, 0.375, 0.625, 0.3125, 0.5938, 0.3125, 0.625, 0.3125, 0.625, 0.25, 0.5938, 0.25, 0.5938, 0.3125, 0.5938, 0.3903, 0.5938, 0.375, 0.5625, 0.375, 0.5625, 0.3903, 0.5938, 0.3903, 0.5625, 0.375, 0.5938, 0.375, 0.5938, 0.3125, 0.5625, 0.3125, 0.5625, 0.3125, 0.5938, 0.3125, 0.5938, 0.25, 0.5625, 0.25, 0.5938, 0.25, 0.5938, 0.1875, 0.5625, 0.1875, 0.5625, 0.25, 0.5938, 0.125, 0.5625, 0.125, 0.5625, 0.1875, 0.5938, 0.1875, 0.5938, 0.0625, 0.5625, 0.0625, 0.5625, 0.125, 0.5938, 0.125, 0.5781, 0.0, 0.5625, 0.0625, 0.5938, 0.0625, 0.5625, 0.25, 0.5625, 0.1875, 0.5312, 0.1875, 0.5312, 0.25, 0.5625, 0.125, 0.5312, 0.125, 0.5312, 0.1875, 0.5625, 0.1875, 0.5625, 0.0625, 0.5312, 0.0625, 0.5312, 0.125, 0.5625, 0.125, 0.5469, 0.0, 0.5312, 0.0625, 0.5625, 0.0625, 0.5625, 0.3903, 0.5625, 0.375, 0.5312, 0.375, 0.5312, 0.3903, 0.5625, 0.3903, 0.5312, 0.375, 0.5625, 0.375, 0.5625, 0.3125, 0.5312, 0.3125, 0.5312, 0.3125, 0.5625, 0.3125, 0.5625, 0.25, 0.5312, 0.25, 0.5312, 0.3903, 0.5312, 0.375, 0.5, 0.375, 0.5, 0.3903, 0.5312, 0.3903, 0.5, 0.375, 0.5312, 0.375, 0.5312, 0.3125, 0.5, 0.3125, 0.5, 0.3125, 0.5312, 0.3125, 0.5312, 0.25, 0.5, 0.25, 0.5312, 0.25, 0.5312, 0.1875, 0.5, 0.1875, 0.5, 0.25, 0.5312, 0.125, 0.5, 0.125, 0.5, 0.1875, 0.5312, 0.1875, 0.5312, 0.0625, 0.5, 0.0625, 0.5, 0.125, 0.5312, 0.125, 0.5156, 0.0, 0.5, 0.0625, 0.5312, 0.0625, 0.5, 0.125, 0.4688, 0.125, 0.4688, 0.1875, 0.5, 0.1875, 0.5, 0.0625, 0.4688, 0.0625, 0.4688, 0.125, 0.5, 0.125, 0.4844, 0.0, 0.4688, 0.0625, 0.5, 0.0625, 0.5, 0.3903, 0.5, 0.375, 0.4688, 0.375, 0.4688, 0.3903, 0.5, 0.3903, 0.4688, 0.375, 0.5, 0.375, 0.5, 0.3125, 0.4687, 0.3125, 0.5, 0.3125, 0.5, 0.25, 0.4688, 0.25, 0.4687, 0.3125, 0.5, 0.1875, 0.4688, 0.1875, 0.4688, 0.25, 0.5, 0.25, 0.4688, 0.375, 0.4687, 0.3125, 0.4375, 0.3125, 0.4375, 0.375, 0.4687, 0.3125, 0.4688, 0.25, 0.4375, 0.25, 0.4375, 0.3125, 0.4688, 0.1875, 0.4375, 0.1875, 0.4375, 0.25, 0.4688, 0.25, 0.4688, 0.125, 0.4375, 0.125, 0.4375, 0.1875, 0.4688, 0.1875, 0.4688, 0.0625, 0.4375, 0.0625, 0.4375, 0.125, 0.4688, 0.125, 0.4531, 0.0, 0.4375, 0.0625, 0.4688, 0.0625, 0.4688, 0.375, 0.4375, 0.375, 0.4375, 0.3903, 0.4688, 0.3903, 0.4688, 0.3903, 0.4375, 0.0625, 0.4062, 0.0625, 0.4062, 0.125, 0.4375, 0.125, 0.4219, 0.0, 0.4062, 0.0625, 0.4375, 0.0625, 0.4375, 0.375, 0.4062, 0.375, 0.4062, 0.3903, 0.4375, 0.3903, 0.4375, 0.3903, 0.4375, 0.375, 0.4375, 0.3125, 0.4062, 0.3125, 0.4062, 0.375, 0.4375, 0.3125, 0.4375, 0.25, 0.4062, 0.25, 0.4062, 0.3125, 0.4375, 0.1875, 0.4062, 0.1875, 0.4062, 0.25, 0.4375, 0.25, 0.4375, 0.125, 0.4062, 0.125, 0.4062, 0.1875, 0.4375, 0.1875, 0.4062, 0.375, 0.4062, 0.3125, 0.375, 0.3125, 0.375, 0.375, 0.4062, 0.25, 0.375, 0.25, 0.375, 0.3125, 0.4062, 0.3125, 0.4062, 0.1875, 0.375, 0.1875, 0.375, 0.25, 0.4062, 0.25, 0.4062, 0.125, 0.375, 0.125, 0.375, 0.1875, 0.4062, 0.1875, 0.4062, 0.0625, 0.375, 0.0625, 0.375, 0.125, 0.4062, 0.125, 0.3906, 0.0, 0.375, 0.0625, 0.4062, 0.0625, 0.4062, 0.375, 0.375, 0.375, 0.375, 0.3903, 0.4062, 0.3903, 0.4062, 0.3903, 0.375, 0.0625, 0.3438, 0.0625, 0.3438, 0.125, 0.375, 0.125, 0.3594, 0.0, 0.3438, 0.0625, 0.375, 0.0625, 0.375, 0.3903, 0.375, 0.3903, 0.375, 0.375, 0.3438, 0.375, 0.3438, 0.3903, 0.3438, 0.375, 0.375, 0.375, 0.375, 0.3125, 0.3438, 0.3125, 0.375, 0.25, 0.3438, 0.25, 0.3438, 0.3125, 0.375, 0.3125, 0.375, 0.1875, 0.3438, 0.1875, 0.3438, 0.25, 0.375, 0.25, 0.375, 0.125, 0.3438, 0.125, 0.3438, 0.1875, 0.375, 0.1875, 0.3125, 0.3125, 0.3438, 0.3125, 0.3438, 0.25, 0.3125, 0.25, 0.3438, 0.1875, 0.3125, 0.1875, 0.3125, 0.25, 0.3438, 0.25, 0.3438, 0.125, 0.3125, 0.125, 0.3125, 0.1875, 0.3438, 0.1875, 0.3438, 0.0625, 0.3125, 0.0625, 0.3125, 0.125, 0.3438, 0.125, 0.3281, 0.0, 0.3125, 0.0625, 0.3438, 0.0625, 0.3438, 0.3903, 0.3438, 0.3903, 0.3438, 0.375, 0.3125, 0.375, 0.3125, 0.3903, 0.3125, 0.375, 0.3438, 0.375, 0.3438, 0.3125, 0.3125, 0.3125, 0.2969, 0.0, 0.2812, 0.0625, 0.3125, 0.0625, 0.3125, 0.3903, 0.3125, 0.3903, 0.3125, 0.375, 0.2812, 0.375, 0.2812, 0.3903, 0.2812, 0.375, 0.3125, 0.375, 0.3125, 0.3125, 0.2812, 0.3125, 0.2812, 0.3125, 0.3125, 0.3125, 0.3125, 0.25, 0.2812, 0.25, 0.3125, 0.1875, 0.2812, 0.1875, 0.2812, 0.25, 0.3125, 0.25, 0.3125, 0.125, 0.2812, 0.125, 0.2812, 0.1875, 0.3125, 0.1875, 0.3125, 0.0625, 0.2812, 0.0625, 0.2812, 0.125, 0.3125, 0.125, 0.25, 0.3125, 0.2812, 0.3125, 0.2812, 0.25, 0.25, 0.25, 0.2812, 0.1875, 0.25, 0.1875, 0.25, 0.25, 0.2812, 0.25, 0.2812, 0.125, 0.25, 0.125, 0.25, 0.1875, 0.2812, 0.1875, 0.2812, 0.0625, 0.25, 0.0625, 0.25, 0.125, 0.2812, 0.125, 0.2656, 0.0, 0.25, 0.0625, 0.2812, 0.0625, 0.2812, 0.3903, 0.2812, 0.3903, 0.2812, 0.375, 0.25, 0.375, 0.25, 0.3903, 0.25, 0.375, 0.2812, 0.375, 0.2812, 0.3125, 0.25, 0.3125, 0.2344, 0.0, 0.2188, 0.0625, 0.25, 0.0625, 0.25, 0.3903, 0.25, 0.375, 0.2188, 0.375, 0.2188, 0.3903, 0.25, 0.3903, 0.2188, 0.375, 0.25, 0.375, 0.25, 0.3125, 0.2188, 0.3125, 0.25, 0.3125, 0.25, 0.25, 0.2188, 0.25, 0.2188, 0.3125, 0.25, 0.1875, 0.2188, 0.1875, 0.2188, 0.25, 0.25, 0.25, 0.25, 0.125, 0.2188, 0.125, 0.2188, 0.1875, 0.25, 0.1875, 0.25, 0.0625, 0.2188, 0.0625, 0.2188, 0.125, 0.25, 0.125, 0.1875, 0.25, 0.2188, 0.25, 0.2188, 0.1875, 0.1875, 0.1875, 0.2188, 0.125, 0.1875, 0.125, 0.1875, 0.1875, 0.2188, 0.1875, 0.2188, 0.0625, 0.1875, 0.0625, 0.1875, 0.125, 0.2188, 0.125, 0.2031, 0.0, 0.1875, 0.0625, 0.2188, 0.0625, 0.2188, 0.3903, 0.2188, 0.3903, 0.2188, 0.375, 0.1875, 0.375, 0.1875, 0.3903, 0.2188, 0.375, 0.2188, 0.3125, 0.1875, 0.3125, 0.1875, 0.375, 0.2188, 0.3125, 0.2188, 0.25, 0.1875, 0.25, 0.1875, 0.3125, 0.1875, 0.3903, 0.1875, 0.3903, 0.1875, 0.375, 0.1563, 0.375, 0.1563, 0.3903, 0.1875, 0.375, 0.1875, 0.3125, 0.1562, 0.3125, 0.1563, 0.375, 0.1875, 0.3125, 0.1875, 0.25, 0.1562, 0.25, 0.1562, 0.3125, 0.1562, 0.25, 0.1875, 0.25, 0.1875, 0.1875, 0.1562, 0.1875, 0.1875, 0.125, 0.1562, 0.125, 0.1562, 0.1875, 0.1875, 0.1875, 0.1875, 0.0625, 0.1563, 0.0625, 0.1562, 0.125, 0.1875, 0.125, 0.1719, 0.0, 0.1563, 0.0625, 0.1875, 0.0625, 0.1562, 0.125, 0.125, 0.125, 0.125, 0.1875, 0.1562, 0.1875, 0.1563, 0.0625, 0.125, 0.0625, 0.125, 0.125, 0.1562, 0.125, 0.1406, 0.0, 0.125, 0.0625, 0.1563, 0.0625, 0.1563, 0.3903, 0.1563, 0.3903, 0.1563, 0.375, 0.125, 0.375, 0.125, 0.3903, 0.1563, 0.375, 0.1562, 0.3125, 0.125, 0.3125, 0.125, 0.375, 0.125, 0.3125, 0.1562, 0.3125, 0.1562, 0.25, 0.125, 0.25, 0.125, 0.25, 0.1562, 0.25, 0.1562, 0.1875, 0.125, 0.1875, 0.125, 0.3903, 0.125, 0.3903, 0.125, 0.375, 0.09375, 0.375, 0.09375, 0.3903, 0.125, 0.375, 0.125, 0.3125, 0.09375, 0.3125, 0.09375, 0.375, 0.09375, 0.3125, 0.125, 0.3125, 0.125, 0.25, 0.09375, 0.25, 0.09375, 0.25, 0.125, 0.25, 0.125, 0.1875, 0.09375, 0.1875, 0.125, 0.125, 0.09375, 0.125, 0.09375, 0.1875, 0.125, 0.1875, 0.125, 0.0625, 0.09375, 0.0625, 0.09375, 0.125, 0.125, 0.125, 0.1094, 0.0, 0.09375, 0.0625, 0.125, 0.0625, 0.09375, 0.125, 0.0625, 0.125, 0.0625, 0.1875, 0.09375, 0.1875, 0.09375, 0.0625, 0.0625, 0.0625, 0.0625, 0.125, 0.09375, 0.125, 0.07812, 0.0, 0.0625, 0.0625, 0.09375, 0.0625, 0.09375, 0.3903, 0.09375, 0.3903, 0.09375, 0.375, 0.0625, 0.375, 0.0625, 0.3903, 0.09375, 0.375, 0.09375, 0.3125, 0.0625, 0.3125, 0.0625, 0.375, 0.09375, 0.3125, 0.09375, 0.25, 0.0625, 0.25, 0.0625, 0.3125, 0.0625, 0.25, 0.09375, 0.25, 0.09375, 0.1875, 0.0625, 0.1875, 0.0625, 0.375, 0.0625, 0.3125, 0.03125, 0.3125, 0.03125, 0.375, 0.0625, 0.3125, 0.0625, 0.25, 0.03125, 0.25, 0.03125, 0.3125, 0.03125, 0.25, 0.0625, 0.25, 0.0625, 0.1875, 0.03125, 0.1875, 0.0625, 0.125, 0.03125, 0.125, 0.03125, 0.1875, 0.0625, 0.1875, 0.0625, 0.0625, 0.03125, 0.0625, 0.03125, 0.125, 0.0625, 0.125, 0.04687, 0.0, 0.03125, 0.0625, 0.0625, 0.0625, 0.0625, 0.3903, 0.0625, 0.3903, 0.0625, 0.375, 0.03125, 0.375, 0.03125, 0.3903, 0.03125, 0.0625, 0.0, 0.0625, 0.0, 0.125, 0.03125, 0.125, 0.01562, 0.0, 0.0, 0.0625, 0.03125, 0.0625, 0.03125, 0.3903, 0.03125, 0.3903, 0.03125, 0.375, 0.0, 0.375, 0.0, 0.3903, 0.03125, 0.375, 0.03125, 0.3125, 0.0, 0.3125, 0.0, 0.375, 0.03125, 0.3125, 0.03125, 0.25, 0.0, 0.25, 0.0, 0.3125, 0.0, 0.25, 0.03125, 0.25, 0.03125, 0.1875, 0.0, 0.1875, 0.03125, 0.125, 0.0, 0.125, 0.0, 0.1875, 0.03125, 0.1875, 1.0, 0.375, 1.0, 0.3125, 0.9687, 0.3125, 0.9688, 0.375, 1.0, 0.3125, 1.0, 0.25, 0.9688, 0.25, 0.9687, 0.3125, 0.9688, 0.25, 1.0, 0.25, 1.0, 0.1875, 0.9687, 0.1875, 1.0, 0.125, 0.9687, 0.125, 0.9687, 0.1875, 1.0, 0.1875, 1.0, 0.0625, 0.9688, 0.0625, 0.9687, 0.125, 1.0, 0.125, 0.9844, 0.0, 0.9688, 0.0625, 1.0, 0.0625, 1.0, 0.3903, 1.0, 0.375, 0.9688, 0.375, 0.9688, 0.3903, 1.0, 0.3903, 0.9688, 0.0625, 0.9375, 0.0625, 0.9375, 0.125, 0.9687, 0.125, 0.9531, 0.0, 0.9375, 0.0625, 0.9688, 0.0625, 0.9688, 0.375, 0.9375, 0.375, 0.9375, 0.3903, 0.9688, 0.3903, 0.9688, 0.3903, 0.9688, 0.375, 0.9687, 0.3125, 0.9375, 0.3125, 0.9375, 0.375, 0.9687, 0.3125, 0.9688, 0.25, 0.9375, 0.25, 0.9375, 0.3125, 0.9375, 0.25, 0.9688, 0.25, 0.9687, 0.1875, 0.9375, 0.1875, 0.9687, 0.125, 0.9375, 0.125, 0.9375, 0.1875, 0.9687, 0.1875, 0.9375, 0.3125, 0.9375, 0.25, 0.9062, 0.25, 0.9062, 0.3125, 0.9062, 0.25, 0.9375, 0.25, 0.9375, 0.1875, 0.9062, 0.1875, 0.9375, 0.125, 0.9062, 0.125, 0.9062, 0.1875, 0.9375, 0.1875, 0.9375, 0.0625, 0.9062, 0.0625, 0.9062, 0.125, 0.9375, 0.125, 0.9219, 0.0, 0.9062, 0.0625, 0.9375, 0.0625, 0.9375, 0.375, 0.9062, 0.375, 0.9062, 0.3903, 0.9375, 0.3903, 0.9375, 0.3903, 0.9375, 0.375, 0.9375, 0.3125, 0.9062, 0.3125, 0.9062, 0.375, 0.8906, 0.0, 0.875, 0.0625, 0.9062, 0.0625, 0.9062, 0.375, 0.875, 0.375, 0.875, 0.3903, 0.9062, 0.3903, 0.9062, 0.3903, 0.9062, 0.375, 0.9062, 0.3125, 0.875, 0.3125, 0.875, 0.375, 0.9062, 0.3125, 0.9062, 0.25, 0.875, 0.25, 0.875, 0.3125, 0.875, 0.25, 0.9062, 0.25, 0.9062, 0.1875, 0.875, 0.1875, 0.9062, 0.125, 0.875, 0.125, 0.875, 0.1875, 0.9062, 0.1875, 0.9062, 0.0625, 0.875, 0.0625, 0.875, 0.125, 0.9062, 0.125, 0.8438, 0.25, 0.875, 0.25, 0.875, 0.1875, 0.8437, 0.1875, 0.875, 0.125, 0.8438, 0.125, 0.8437, 0.1875, 0.875, 0.1875, 0.875, 0.0625, 0.8438, 0.0625, 0.8438, 0.125, 0.875, 0.125, 0.8594, 0.0, 0.8438, 0.0625, 0.875, 0.0625, 0.875, 0.3903, 0.875, 0.3903, 0.875, 0.375, 0.8438, 0.375, 0.8438, 0.3903, 0.875, 0.375, 0.875, 0.3125, 0.8437, 0.3125, 0.8438, 0.375, 0.875, 0.3125, 0.875, 0.25, 0.8438, 0.25, 0.8437, 0.3125, 0.8438, 0.3903, 0.8438, 0.3903, 0.8438, 0.375, 0.8125, 0.375, 0.8125, 0.3903, 0.8438, 0.375, 0.8437, 0.3125, 0.8125, 0.3125, 0.8125, 0.375, 0.8437, 0.3125, 0.8438, 0.25, 0.8125, 0.25, 0.8125, 0.3125, 0.8438, 0.25, 0.8437, 0.1875, 0.8125, 0.1875, 0.8125, 0.25, 0.8438, 0.125, 0.8125, 0.125, 0.8125, 0.1875, 0.8437, 0.1875, 0.8438, 0.0625, 0.8125, 0.0625, 0.8125, 0.125, 0.8438, 0.125, 0.8281, 0.0, 0.8125, 0.0625, 0.8438, 0.0625, 0.8125, 0.25, 0.8125, 0.1875, 0.7812, 0.1875, 0.7812, 0.25, 0.8125, 0.125, 0.7812, 0.125, 0.7812, 0.1875, 0.8125, 0.1875, 0.8125, 0.0625, 0.7812, 0.0625, 0.7812, 0.125, 0.8125, 0.125, 0.7969, 0.0, 0.7812, 0.0625, 0.8125, 0.0625, 0.8125, 0.3903, 0.8125, 0.3903, 0.8125, 0.375, 0.7812, 0.375, 0.7812, 0.3903, 0.8125, 0.375, 0.8125, 0.3125, 0.7812, 0.3125, 0.7812, 0.375, 0.8125, 0.3125, 0.8125, 0.25, 0.7812, 0.25, 0.7812, 0.3125, 0.7812, 0.3903, 0.7812, 0.3903, 0.7812, 0.375, 0.75, 0.375, 0.75, 0.3903, 0.75, 0.3903, 0.7812, 0.375, 0.7812, 0.3125, 0.75, 0.3125, 0.75, 0.375, 0.75, 0.3125, 0.7812, 0.3125, 0.7812, 0.25, 0.75, 0.25, 0.7812, 0.25, 0.7812, 0.1875, 0.75, 0.1875, 0.75, 0.25, 0.7812, 0.125, 0.75, 0.125, 0.75, 0.1875, 0.7812, 0.1875, 0.7812, 0.0625, 0.75, 0.0625, 0.75, 0.125, 0.7812, 0.125, 0.7656, 0.0, 0.75, 0.0625, 0.7812, 0.0625, 0.75, 0.0625, 0.75, 0.125, 0.7188, 0.125, 0.7188, 0.0625, 0.7344, 0.0, 0.75, 0.0625, 0.7188, 0.0625, 0.7188, 0.0625, 0.7188, 0.125, 0.6875, 0.125, 0.6875, 0.0625, 0.7031, 0.0, 0.7188, 0.0625, 0.6875, 0.0625, 0.6875, 0.0625, 0.6875, 0.125, 0.6562, 0.125, 0.6562, 0.0625, 0.6719, 0.0, 0.6875, 0.0625, 0.6562, 0.0625, 0.6562, 0.0625, 0.6562, 0.125, 0.625, 0.125, 0.625, 0.0625, 0.6406, 0.0, 0.6562, 0.0625, 0.625, 0.0625, 0.625, 0.0625, 0.625, 0.125, 0.5938, 0.125, 0.5938, 0.0625, 0.6094, 0.0, 0.625, 0.0625, 0.5938, 0.0625, 0.5938, 0.0625, 0.5938, 0.125, 0.5625, 0.125, 0.5625, 0.0625, 0.5781, 0.0, 0.5938, 0.0625, 0.5625, 0.0625, 0.5625, 0.0625, 0.5625, 0.125, 0.5312, 0.125, 0.5312, 0.0625, 0.5469, 0.0, 0.5625, 0.0625, 0.5312, 0.0625, 0.5312, 0.0625, 0.5312, 0.125, 0.5, 0.125, 0.5, 0.0625, 0.5156, 0.0, 0.5312, 0.0625, 0.5, 0.0625, 0.5, 0.0625, 0.5, 0.125, 0.4688, 0.125, 0.4688, 0.0625, 0.4844, 0.0, 0.5, 0.0625, 0.4688, 0.0625, 0.4531, 0.0, 0.4688, 0.0625, 0.4375, 0.0625, 0.4688, 0.0625, 0.4688, 0.125, 0.4375, 0.125, 0.4375, 0.0625, 0.4375, 0.0625, 0.4375, 0.125, 0.4062, 0.125, 0.4062, 0.0625, 0.4219, 0.0, 0.4375, 0.0625, 0.4062, 0.0625, 0.4062, 0.0625, 0.4062, 0.125, 0.375, 0.125, 0.375, 0.0625, 0.3906, 0.0, 0.4062, 0.0625, 0.375, 0.0625, 0.375, 0.0625, 0.375, 0.125, 0.3438, 0.125, 0.3438, 0.0625, 0.3594, 0.0, 0.375, 0.0625, 0.3438, 0.0625, 0.3438, 0.0625, 0.3438, 0.125, 0.3125, 0.125, 0.3125, 0.0625, 0.3281, 0.0, 0.3438, 0.0625, 0.3125, 0.0625, 0.3125, 0.0625, 0.3125, 0.125, 0.2812, 0.125, 0.2812, 0.0625, 0.2969, 0.0, 0.3125, 0.0625, 0.2812, 0.0625, 0.2812, 0.0625, 0.2812, 0.125, 0.25, 0.125, 0.25, 0.0625, 0.2656, 0.0, 0.2812, 0.0625, 0.25, 0.0625, 0.25, 0.0625, 0.25, 0.125, 0.2188, 0.125, 0.2188, 0.0625, 0.2344, 0.0, 0.25, 0.0625, 0.2188, 0.0625, 0.2188, 0.0625, 0.2188, 0.125, 0.1875, 0.125, 0.1875, 0.0625, 0.2031, 0.0, 0.2188, 0.0625, 0.1875, 0.0625, 0.1875, 0.0625, 0.1875, 0.125, 0.1562, 0.125, 0.1563, 0.0625, 0.1719, 0.0, 0.1875, 0.0625, 0.1563, 0.0625, 0.1563, 0.0625, 0.1562, 0.125, 0.125, 0.125, 0.125, 0.0625, 0.1406, 0.0, 0.1563, 0.0625, 0.125, 0.0625, 0.1094, 0.0, 0.125, 0.0625, 0.09375, 0.0625, 0.125, 0.0625, 0.125, 0.125, 0.09375, 0.125, 0.09375, 0.0625, 0.09375, 0.0625, 0.09375, 0.125, 0.0625, 0.125, 0.0625, 0.0625, 0.07812, 0.0, 0.09375, 0.0625, 0.0625, 0.0625, 0.04687, 0.0, 0.0625, 0.0625, 0.03125, 0.0625, 0.0625, 0.0625, 0.0625, 0.125, 0.03125, 0.125, 0.03125, 0.0625, 0.03125, 0.0625, 0.03125, 0.125, 0.0, 0.125, 0.0, 0.0625, 0.01562, 0.0, 0.03125, 0.0625, 0.0, 0.0625, 1.0, 0.0625, 1.0, 0.125, 0.9687, 0.125, 0.9688, 0.0625, 0.9844, 0.0, 1.0, 0.0625, 0.9688, 0.0625, 0.9688, 0.0625, 0.9687, 0.125, 0.9375, 0.125, 0.9375, 0.0625, 0.9531, 0.0, 0.9688, 0.0625, 0.9375, 0.0625, 0.9375, 0.0625, 0.9375, 0.125, 0.9062, 0.125, 0.9062, 0.0625, 0.9219, 0.0, 0.9375, 0.0625, 0.9062, 0.0625, 0.9062, 0.0625, 0.9062, 0.125, 0.875, 0.125, 0.875, 0.0625, 0.8906, 0.0, 0.9062, 0.0625, 0.875, 0.0625, 0.875, 0.0625, 0.875, 0.125, 0.8438, 0.125, 0.8438, 0.0625, 0.8594, 0.0, 0.875, 0.0625, 0.8438, 0.0625, 0.8438, 0.0625, 0.8438, 0.125, 0.8125, 0.125, 0.8125, 0.0625, 0.8281, 0.0, 0.8438, 0.0625, 0.8125, 0.0625, 0.8125, 0.0625, 0.8125, 0.125, 0.7812, 0.125, 0.7812, 0.0625, 0.7969, 0.0, 0.8125, 0.0625, 0.7812, 0.0625, 0.7812, 0.0625, 0.7812, 0.125, 0.75, 0.125, 0.75, 0.0625, 0.7656, 0.0, 0.7812, 0.0625, 0.75, 0.0625, 0.875, 0.125, 0.8438, 0.125, 0.8438, 0.125, 0.875, 0.125, 0.625, 0.125, 0.5938, 0.125, 0.5938, 0.125, 0.625, 0.125, 0.03125, 0.125, 0.0, 0.125, 0.0, 0.125, 0.03125, 0.125, 0.6562, 0.125, 0.625, 0.125, 0.625, 0.125, 0.6562, 0.125, 0.125, 0.125, 0.09375, 0.125, 0.09375, 0.125, 0.125, 0.125, 0.7812, 0.125, 0.75, 0.125, 0.75, 0.125, 0.7812, 0.125, 1.0, 0.125, 0.9687, 0.125, 0.9687, 0.125, 1.0, 0.125, 0.5625, 0.125, 0.5312, 0.125, 0.5312, 0.125, 0.5625, 0.125, 0.9687, 0.125, 0.9375, 0.125, 0.9375, 0.125, 0.9687, 0.125, 0.4688, 0.125, 0.4375, 0.125, 0.4375, 0.125, 0.4688, 0.125, 0.2812, 0.125, 0.25, 0.125, 0.25, 0.125, 0.2812, 0.125, 0.1875, 0.125, 0.1562, 0.125, 0.1562, 0.125, 0.1875, 0.125, 0.3125, 0.125, 0.2812, 0.125, 0.2812, 0.125, 0.3125, 0.125, 0.25, 0.125, 0.2188, 0.125, 0.2188, 0.125, 0.25, 0.125, 0.0625, 0.125, 0.03125, 0.125, 0.03125, 0.125, 0.0625, 0.125, 0.5312, 0.125, 0.5, 0.125, 0.5, 0.125, 0.5312, 0.125, 0.4062, 0.125, 0.375, 0.125, 0.375, 0.125, 0.4062, 0.125, 0.4375, 0.125, 0.4062, 0.125, 0.4062, 0.125, 0.4375, 0.125, 0.5, 0.125, 0.4688, 0.125, 0.4688, 0.125, 0.5, 0.125, 0.1562, 0.125, 0.125, 0.125, 0.125, 0.125, 0.1562, 0.125, 0.7188, 0.125, 0.6875, 0.125, 0.6875, 0.125, 0.7188, 0.125, 0.2188, 0.125, 0.1875, 0.125, 0.1875, 0.125, 0.2188, 0.125, 0.6875, 0.125, 0.6562, 0.125, 0.6562, 0.125, 0.6875, 0.125, 0.8125, 0.125, 0.7812, 0.125, 0.7812, 0.125, 0.8125, 0.125, 0.9375, 0.125, 0.9062, 0.125, 0.9062, 0.125, 0.9375, 0.125, 0.5938, 0.125, 0.5625, 0.125, 0.5625, 0.125, 0.5938, 0.125, 0.75, 0.125, 0.7188, 0.125, 0.7188, 0.125, 0.75, 0.125, 0.375, 0.125, 0.3438, 0.125, 0.3438, 0.125, 0.375, 0.125, 0.9062, 0.125, 0.875, 0.125, 0.875, 0.125, 0.9062, 0.125, 0.09375, 0.125, 0.0625, 0.125, 0.0625, 0.125, 0.09375, 0.125, 0.3438, 0.125, 0.3125, 0.125, 0.3125, 0.125, 0.3438, 0.125, 0.8438, 0.125, 0.8125, 0.125, 0.8125, 0.125, 0.8438, 0.125, 0.875, 0.125, 0.8438, 0.125, 0.8438, 0.125, 0.875, 0.125, 0.625, 0.125, 0.5938, 0.125, 0.5938, 0.125, 0.625, 0.125, 0.03125, 0.125, 0.0, 0.125, 0.0, 0.125, 0.03125, 0.125, 0.6562, 0.125, 0.625, 0.125, 0.625, 0.125, 0.6562, 0.125, 0.125, 0.125, 0.09375, 0.125, 0.09375, 0.125, 0.125, 0.125, 0.7813, 0.125, 0.75, 0.125, 0.75, 0.125, 0.7813, 0.125, 1.0, 0.125, 0.9687, 0.125, 0.9687, 0.125, 1.0, 0.125, 0.5625, 0.125, 0.5312, 0.125, 0.5312, 0.125, 0.5625, 0.125, 0.9687, 0.125, 0.9375, 0.125, 0.9375, 0.125, 0.9687, 0.125, 0.4688, 0.125, 0.4375, 0.125, 0.4375, 0.125, 0.4688, 0.125, 0.2812, 0.125, 0.25, 0.125, 0.25, 0.125, 0.2812, 0.125, 0.1875, 0.125, 0.1562, 0.125, 0.1562, 0.125, 0.1875, 0.125, 0.3125, 0.125, 0.2812, 0.125, 0.2812, 0.125, 0.3125, 0.125, 0.25, 0.125, 0.2188, 0.125, 0.2188, 0.125, 0.25, 0.125, 0.0625, 0.125, 0.03125, 0.125, 0.03125, 0.125, 0.0625, 0.125, 0.5312, 0.125, 0.5, 0.125, 0.5, 0.125, 0.5312, 0.125, 0.4062, 0.125, 0.375, 0.125, 0.375, 0.125, 0.4062, 0.125, 0.4375, 0.125, 0.4062, 0.125, 0.4062, 0.125, 0.4375, 0.125, 0.5, 0.125, 0.4688, 0.125, 0.4688, 0.125, 0.5, 0.125, 0.1562, 0.125, 0.125, 0.125, 0.125, 0.125, 0.1562, 0.125, 0.7188, 0.125, 0.6875, 0.125, 0.6875, 0.125, 0.7188, 0.125, 0.2188, 0.125, 0.1875, 0.125, 0.1875, 0.125, 0.2188, 0.125, 0.6875, 0.125, 0.6562, 0.125, 0.6562, 0.125, 0.6875, 0.125, 0.8125, 0.125, 0.7813, 0.125, 0.7813, 0.125, 0.8125, 0.125, 0.9375, 0.125, 0.9062, 0.125, 0.9062, 0.125, 0.9375, 0.125, 0.5938, 0.125, 0.5625, 0.125, 0.5625, 0.125, 0.5938, 0.125, 0.75, 0.125, 0.7188, 0.125, 0.7188, 0.125, 0.75, 0.125, 0.375, 0.125, 0.3438, 0.125, 0.3438, 0.125, 0.375, 0.125, 0.9062, 0.125, 0.875, 0.125, 0.875, 0.125, 0.9062, 0.125, 0.09375, 0.125, 0.0625, 0.125, 0.0625, 0.125, 0.09375, 0.125, 0.3438, 0.125, 0.3125, 0.125, 0.3125, 0.125, 0.3438, 0.125, 0.8438, 0.125, 0.8125, 0.125, 0.8125, 0.125, 0.8438, 0.125, 0.8438, 0.125, 0.8125, 0.125, 0.8125, 0.125, 0.8438, 0.125, 0.3438, 0.125, 0.3125, 0.125, 0.3125, 0.125, 0.3438, 0.125, 0.09375, 0.125, 0.0625, 0.125, 0.0625, 0.125, 0.09375, 0.125, 0.9063, 0.125, 0.875, 0.125, 0.875, 0.125, 0.9062, 0.125, 0.375, 0.125, 0.3438, 0.125, 0.3438, 0.125, 0.375, 0.125, 0.75, 0.125, 0.7188, 0.125, 0.7188, 0.125, 0.75, 0.125, 0.5938, 0.125, 0.5625, 0.125, 0.5625, 0.125, 0.5938, 0.125, 0.9375, 0.125, 0.9063, 0.125, 0.9062, 0.125, 0.9375, 0.125, 0.8125, 0.125, 0.7812, 0.125, 0.7812, 0.125, 0.8125, 0.125, 0.6875, 0.125, 0.6562, 0.125, 0.6562, 0.125, 0.6875, 0.125, 0.2188, 0.125, 0.1875, 0.125, 0.1875, 0.125, 0.2188, 0.125, 0.7188, 0.125, 0.6875, 0.125, 0.6875, 0.125, 0.7188, 0.125, 0.1562, 0.125, 0.125, 0.125, 0.125, 0.125, 0.1562, 0.125, 0.5, 0.125, 0.4688, 0.125, 0.4688, 0.125, 0.5, 0.125, 0.4375, 0.125, 0.4062, 0.125, 0.4062, 0.125, 0.4375, 0.125, 0.4062, 0.125, 0.375, 0.125, 0.375, 0.125, 0.4062, 0.125, 0.5312, 0.125, 0.5, 0.125, 0.5, 0.125, 0.5312, 0.125, 0.0625, 0.125, 0.03125, 0.125, 0.03125, 0.125, 0.0625, 0.125, 0.25, 0.125, 0.2188, 0.125, 0.2188, 0.125, 0.25, 0.125, 0.3125, 0.125, 0.2812, 0.125, 0.2812, 0.125, 0.3125, 0.125, 0.1875, 0.125, 0.1562, 0.125, 0.1562, 0.125, 0.1875, 0.125, 0.2812, 0.125, 0.25, 0.125, 0.25, 0.125, 0.2812, 0.125, 0.4688, 0.125, 0.4375, 0.125, 0.4375, 0.125, 0.4688, 0.125, 0.9687, 0.125, 0.9375, 0.125, 0.9375, 0.125, 0.9687, 0.125, 0.5625, 0.125, 0.5312, 0.125, 0.5312, 0.125, 0.5625, 0.125, 1.0, 0.125, 0.9687, 0.125, 0.9687, 0.125, 1.0, 0.125, 0.7812, 0.125, 0.75, 0.125, 0.75, 0.125, 0.7812, 0.125, 0.125, 0.125, 0.09375, 0.125, 0.09375, 0.125, 0.125, 0.125, 0.6562, 0.125, 0.625, 0.125, 0.625, 0.125, 0.6562, 0.125, 0.03125, 0.125, 0.0, 0.125, 0.0, 0.125, 0.03125, 0.125, 0.625, 0.125, 0.5938, 0.125, 0.5938, 0.125, 0.625, 0.125, 0.875, 0.125, 0.8438, 0.125, 0.8438, 0.125, 0.875, 0.125, 0.875, 0.125, 0.8438, 0.125, 0.8438, 0.125, 0.875, 0.125, 0.625, 0.125, 0.5938, 0.125, 0.5938, 0.125, 0.625, 0.125, 0.03125, 0.125, 0.0, 0.125, 0.0, 0.125, 0.03125, 0.125, 0.6562, 0.125, 0.625, 0.125, 0.625, 0.125, 0.6562, 0.125, 0.125, 0.125, 0.09375, 0.125, 0.09375, 0.125, 0.125, 0.125, 0.7813, 0.125, 0.75, 0.125, 0.75, 0.125, 0.7812, 0.125, 1.0, 0.125, 0.9687, 0.125, 0.9687, 0.125, 1.0, 0.125, 0.5625, 0.125, 0.5312, 0.125, 0.5312, 0.125, 0.5625, 0.125, 0.9687, 0.125, 0.9375, 0.125, 0.9375, 0.125, 0.9687, 0.125, 0.4688, 0.125, 0.4375, 0.125, 0.4375, 0.125, 0.4688, 0.125, 0.2812, 0.125, 0.25, 0.125, 0.25, 0.125, 0.2812, 0.125, 0.1875, 0.125, 0.1562, 0.125, 0.1562, 0.125, 0.1875, 0.125, 0.3125, 0.125, 0.2812, 0.125, 0.2812, 0.125, 0.3125, 0.125, 0.25, 0.125, 0.2188, 0.125, 0.2188, 0.125, 0.25, 0.125, 0.0625, 0.125, 0.03125, 0.125, 0.03125, 0.125, 0.0625, 0.125, 0.5312, 0.125, 0.5, 0.125, 0.5, 0.125, 0.5312, 0.125, 0.4062, 0.125, 0.375, 0.125, 0.375, 0.125, 0.4062, 0.125, 0.4375, 0.125, 0.4062, 0.125, 0.4062, 0.125, 0.4375, 0.125, 0.5, 0.125, 0.4688, 0.125, 0.4688, 0.125, 0.5, 0.125, 0.1562, 0.125, 0.125, 0.125, 0.125, 0.125, 0.1562, 0.125, 0.7188, 0.125, 0.6875, 0.125, 0.6875, 0.125, 0.7188, 0.125, 0.2188, 0.125, 0.1875, 0.125, 0.1875, 0.125, 0.2188, 0.125, 0.6875, 0.125, 0.6562, 0.125, 0.6562, 0.125, 0.6875, 0.125, 0.8125, 0.125, 0.7813, 0.125, 0.7812, 0.125, 0.8125, 0.125, 0.9375, 0.125, 0.9062, 0.125, 0.9062, 0.125, 0.9375, 0.125, 0.5938, 0.125, 0.5625, 0.125, 0.5625, 0.125, 0.5938, 0.125, 0.75, 0.125, 0.7188, 0.125, 0.7188, 0.125, 0.75, 0.125, 0.375, 0.125, 0.3438, 0.125, 0.3438, 0.125, 0.375, 0.125, 0.9062, 0.125, 0.875, 0.125, 0.875, 0.125, 0.9062, 0.125, 0.09375, 0.125, 0.0625, 0.125, 0.0625, 0.125, 0.09375, 0.125, 0.3438, 0.125, 0.3125, 0.125, 0.3125, 0.125, 0.3438, 0.125, 0.8438, 0.125, 0.8125, 0.125, 0.8125, 0.125, 0.8438, 0.125, 0.875, 0.125, 0.8438, 0.125, 0.8438, 0.125, 0.875, 0.125, 0.625, 0.125, 0.5938, 0.125, 0.5938, 0.125, 0.625, 0.125, 0.03125, 0.125, 0.0, 0.125, 0.0, 0.125, 0.03125, 0.125, 0.6562, 0.125, 0.625, 0.125, 0.625, 0.125, 0.6562, 0.125, 0.125, 0.125, 0.09375, 0.125, 0.09375, 0.125, 0.125, 0.125, 0.7812, 0.125, 0.75, 0.125, 0.75, 0.125, 0.7812, 0.125, 1.0, 0.125, 0.9687, 0.125, 0.9687, 0.125, 1.0, 0.125, 0.5625, 0.125, 0.5312, 0.125, 0.5312, 0.125, 0.5625, 0.125, 0.9687, 0.125, 0.9375, 0.125, 0.9375, 0.125, 0.9687, 0.125, 0.4688, 0.125, 0.4375, 0.125, 0.4375, 0.125, 0.4688, 0.125, 0.2812, 0.125, 0.25, 0.125, 0.25, 0.125, 0.2812, 0.125, 0.1875, 0.125, 0.1562, 0.125, 0.1562, 0.125, 0.1875, 0.125, 0.3125, 0.125, 0.2812, 0.125, 0.2812, 0.125, 0.3125, 0.125, 0.25, 0.125, 0.2188, 0.125, 0.2188, 0.125, 0.25, 0.125, 0.0625, 0.125, 0.03125, 0.125, 0.03125, 0.125, 0.0625, 0.125, 0.5312, 0.125, 0.5, 0.125, 0.5, 0.125, 0.5312, 0.125, 0.4062, 0.125, 0.375, 0.125, 0.375, 0.125, 0.4062, 0.125, 0.4375, 0.125, 0.4062, 0.125, 0.4062, 0.125, 0.4375, 0.125, 0.5, 0.125, 0.4688, 0.125, 0.4688, 0.125, 0.5, 0.125, 0.1562, 0.125, 0.125, 0.125, 0.125, 0.125, 0.1562, 0.125, 0.7188, 0.125, 0.6875, 0.125, 0.6875, 0.125, 0.7188, 0.125, 0.2188, 0.125, 0.1875, 0.125, 0.1875, 0.125, 0.2188, 0.125, 0.6875, 0.125, 0.6562, 0.125, 0.6562, 0.125, 0.6875, 0.125, 0.8125, 0.125, 0.7812, 0.125, 0.7812, 0.125, 0.8125, 0.125, 0.9375, 0.125, 0.9062, 0.125, 0.9062, 0.125, 0.9375, 0.125, 0.5938, 0.125, 0.5625, 0.125, 0.5625, 0.125, 0.5938, 0.125, 0.75, 0.125, 0.7188, 0.125, 0.7188, 0.125, 0.75, 0.125, 0.375, 0.125, 0.3438, 0.125, 0.3438, 0.125, 0.375, 0.125, 0.9062, 0.125, 0.875, 0.125, 0.875, 0.125, 0.9062, 0.125, 0.09375, 0.125, 0.0625, 0.125, 0.0625, 0.125, 0.09375, 0.125, 0.3438, 0.125, 0.3125, 0.125, 0.3125, 0.125, 0.3438, 0.125, 0.8438, 0.125, 0.8125, 0.125, 0.8125, 0.125, 0.8438, 0.125, 0.8438, 0.125, 0.8125, 0.125, 0.8125, 0.125, 0.8438, 0.125, 0.3438, 0.125, 0.3125, 0.125, 0.3125, 0.125, 0.3438, 0.125, 0.09375, 0.125, 0.0625, 0.125, 0.0625, 0.125, 0.09375, 0.125, 0.9062, 0.125, 0.875, 0.125, 0.875, 0.125, 0.9062, 0.125, 0.375, 0.125, 0.3438, 0.125, 0.3438, 0.125, 0.375, 0.125, 0.75, 0.125, 0.7188, 0.125, 0.7188, 0.125, 0.75, 0.125, 0.5938, 0.125, 0.5625, 0.125, 0.5625, 0.125, 0.5938, 0.125, 0.9375, 0.125, 0.9062, 0.125, 0.9062, 0.125, 0.9375, 0.125, 0.8125, 0.125, 0.7812, 0.125, 0.7813, 0.125, 0.8125, 0.125, 0.6875, 0.125, 0.6562, 0.125, 0.6562, 0.125, 0.6875, 0.125, 0.2188, 0.125, 0.1875, 0.125, 0.1875, 0.125, 0.2188, 0.125, 0.7188, 0.125, 0.6875, 0.125, 0.6875, 0.125, 0.7188, 0.125, 0.1562, 0.125, 0.125, 0.125, 0.125, 0.125, 0.1562, 0.125, 0.5, 0.125, 0.4688, 0.125, 0.4688, 0.125, 0.5, 0.125, 0.4375, 0.125, 0.4062, 0.125, 0.4062, 0.125, 0.4375, 0.125, 0.4062, 0.125, 0.375, 0.125, 0.375, 0.125, 0.4062, 0.125, 0.5312, 0.125, 0.5, 0.125, 0.5, 0.125, 0.5312, 0.125, 0.0625, 0.125, 0.03125, 0.125, 0.03125, 0.125, 0.0625, 0.125, 0.25, 0.125, 0.2188, 0.125, 0.2188, 0.125, 0.25, 0.125, 0.3125, 0.125, 0.2812, 0.125, 0.2812, 0.125, 0.3125, 0.125, 0.1875, 0.125, 0.1562, 0.125, 0.1562, 0.125, 0.1875, 0.125, 0.2812, 0.125, 0.25, 0.125, 0.25, 0.125, 0.2812, 0.125, 0.4688, 0.125, 0.4375, 0.125, 0.4375, 0.125, 0.4688, 0.125, 0.9687, 0.125, 0.9375, 0.125, 0.9375, 0.125, 0.9687, 0.125, 0.5625, 0.125, 0.5312, 0.125, 0.5312, 0.125, 0.5625, 0.125, 1.0, 0.125, 0.9687, 0.125, 0.9687, 0.125, 1.0, 0.125, 0.7812, 0.125, 0.75, 0.125, 0.75, 0.125, 0.7813, 0.125, 0.125, 0.125, 0.09375, 0.125, 0.09375, 0.125, 0.125, 0.125, 0.6562, 0.125, 0.625, 0.125, 0.625, 0.125, 0.6562, 0.125, 0.03125, 0.125, 0.0, 0.125, 0.0, 0.125, 0.03125, 0.125, 0.625, 0.125, 0.5938, 0.125, 0.5938, 0.125, 0.625, 0.125, 0.875, 0.125, 0.8438, 0.125, 0.8438, 0.125, 0.875, 0.125])
me_sphere.update()

# ---- objects
ob_sphere = bpy.data.objects.new('Sphere', me_sphere)

# ---- transforms, parenting, visibility, modifiers, constraints
ob_sphere.location = (0.0, 0.0, 0.0)

# ---- collection membership
col_collection.objects.link(ob_sphere)

# ---- scene / render settings (as saved in the file)
scene.frame_start = 1; scene.frame_end = 250; scene.frame_set(1)
scene.render.engine = 'BLENDER_EEVEE_NEXT'
scene.cycles.sampling_pattern = 'TABULATED_SOBOL'
scene.cycles.use_light_tree = False
scene.view_settings.view_transform = 'Filmic'
bpy.context.view_layer.update()

# ---- added for rendering (the .blend has no active camera and no usable light): camera, sun
cam_auto = bpy.data.cameras.new('AutoCamera')
cam_auto.lens = 50.0
cam_auto.sensor_width = 36.0
cam_auto.clip_end = 1000.0
ob_auto_camera = bpy.data.objects.new('AutoCamera', cam_auto)
scene.collection.objects.link(ob_auto_camera)
ob_auto_camera.location = (3.39792, -4.0775, 1.43543)
ob_auto_camera.rotation_euler = (1.09748, -7.21219e-08, 0.694738)
scene.camera = ob_auto_camera
light_auto_sun = bpy.data.lights.new('AutoSun', 'SUN')
light_auto_sun.energy = 3.0
light_auto_sun.angle = 0.0523599
ob_auto_sun = bpy.data.objects.new('AutoSun', light_auto_sun)
scene.collection.objects.link(ob_auto_sun)
ob_auto_sun.rotation_euler = (0.872665, 0.174533, 0.523599)
bpy.context.view_layer.update()
